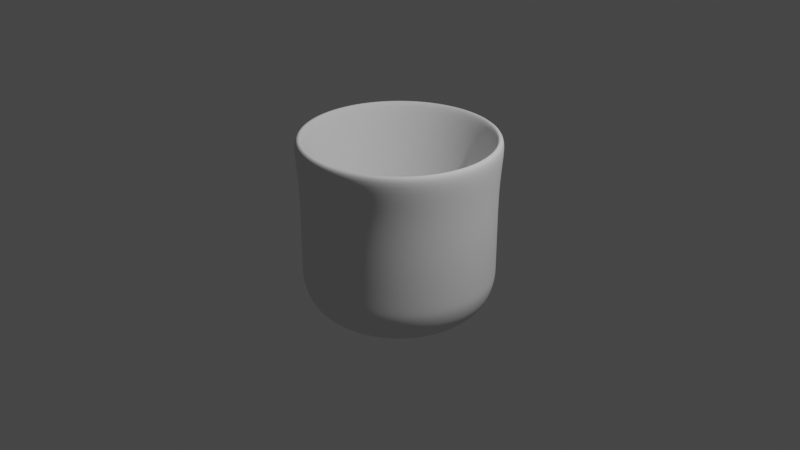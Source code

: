 # Source: Cup.blend  (saved by Blender 3.0.42; exported with 4.5.12 LTS)
import bpy
from mathutils import Matrix  # noqa: F401  (used for matrix-valued properties, if any)

bpy.ops.wm.read_factory_settings(use_empty=True)
scene = bpy.context.scene
scene.name = 'Scene'

# ---- collections
col_collection = bpy.data.collections.new('Collection'); scene.collection.children.link(col_collection)

# ---- world
world_world = bpy.data.worlds.new('World'); scene.world = world_world
world_world.use_nodes = True; world_world.node_tree.nodes.clear()
_N = world_world.node_tree.nodes; _L = world_world.node_tree.links
n0 = _N.new('ShaderNodeOutputWorld'); n0.name = 'World Output'; n0.location = (300, 300)
n1 = _N.new('ShaderNodeBackground'); n1.name = 'Background'; n1.location = (10, 300)
n1.inputs[0].default_value = (0.05088, 0.05088, 0.05088, 1.0)
_L.new(n1.outputs[0], n0.inputs[0])
n0.is_active_output = True
world_world.color = (0.05088, 0.05088, 0.05088)
world_world.use_sun_shadow = False
world_world.sun_shadow_jitter_overblur = 0.0

# ---- cameras
cam_camera = bpy.data.cameras.new('Camera')
cam_camera.clip_end = 100.0
cam_camera.ortho_scale = 7.314

# ---- lights
light_light = bpy.data.lights.new('Light', 'POINT')
light_light.transmission_factor = 0.0
light_light.energy = 1000.0
light_light.shadow_soft_size = 0.1
light_light.shadow_maximum_resolution = 0.006
light_light.use_absolute_resolution = True

# ---- meshes
me_cylinder = bpy.data.meshes.new('Cylinder')
me_cylinder.from_pydata([(-0.744, -0.3082, 0.06009), (-0.8268, -0.3425, 0.5647), (-0.702, -0.1396, -0.4445), (-0.7899, -0.1571, 0.06009), (-0.8777, -0.1746, 0.5647), (-0.7157, 1.259e-08, -0.4445), (-0.8053, 1.278e-08, 0.06009), (-0.8949, 1.297e-08, 0.5647), (-0.702, 0.1396, -0.4445), (-0.7899, 0.1571, 0.06009), (-0.8777, 0.1746, 0.5647), (-0.6612, 0.2739, -0.4445), (-0.744, 0.3082, 0.06009), (-0.8268, 0.3425, 0.5647), (-0.5951, 0.3976, -0.4445), (-0.6696, 0.4474, 0.06009), (-0.7441, 0.4972, 0.5647), (-0.5061, 0.5061, -0.4445), (-0.5695, 0.5695, 0.06009), (-0.6328, 0.6328, 0.5647), (-0.3976, 0.5951, -0.4445), (-0.4474, 0.6696, 0.06009), (-0.4972, 0.7441, 0.5647), (-0.2739, 0.6612, -0.4445), (-0.3082, 0.744, 0.06009), (-0.3425, 0.8268, 0.5647), (-1.055e-08, 0.8949, 0.5647), (-1.02e-08, 0.8053, 0.06009), (-9.854e-09, 0.7157, -0.4445), (-0.1396, 0.702, -0.4445), (-0.1571, 0.7899, 0.06009), (-0.1746, 0.8777, 0.5647), (-1.31e-08, 1.002, 0.9061), (-1.39e-09, 1.048, 0.8606), (0.1955, 0.9828, 0.9061), (0.2044, 1.028, 0.8606), (0.3835, 0.9257, 0.9061), (0.401, 0.9681, 0.8606), (0.5567, 0.8332, 0.9061), (0.5821, 0.8712, 0.8606), (0.7085, 0.7085, 0.9061), (0.7409, 0.7409, 0.8606), (0.8332, 0.5567, 0.9061), (0.8712, 0.5821, 0.8606), (0.9257, 0.3835, 0.9061), (0.9681, 0.401, 0.8606), (0.9828, 0.1955, 0.9061), (1.028, 0.2044, 0.8606), (1.002, -4.453e-08, 0.9061), (1.048, -4.691e-08, 0.8606), (0.9828, -0.1955, 0.9061), (1.028, -0.2044, 0.8606), (0.9257, -0.3835, 0.9061), (0.9681, -0.401, 0.8606), (0.8332, -0.5567, 0.9061), (0.8712, -0.5821, 0.8606), (0.7085, -0.7085, 0.9061), (0.7409, -0.7409, 0.8606), (0.5567, -0.8332, 0.9061), (0.5821, -0.8712, 0.8606), (0.3835, -0.9257, 0.9061), (0.401, -0.9681, 0.8606), (0.1955, -0.9828, 0.9061), (0.2044, -1.028, 0.8606), (-8.824e-08, -1.002, 0.9061), (-9.299e-08, -1.048, 0.8606), (-0.1955, -0.9828, 0.9061), (-0.2044, -1.028, 0.8606), (-0.3835, -0.9257, 0.9061), (-0.401, -0.9681, 0.8606), (-0.5567, -0.8332, 0.9061), (-0.5821, -0.8712, 0.8606), (-0.7085, -0.7085, 0.9061), (-0.7409, -0.7409, 0.8606), (-0.8332, -0.5567, 0.9061), (-0.8712, -0.5821, 0.8606), (-0.9257, -0.3835, 0.9061), (-0.9681, -0.401, 0.8606), (-0.9828, -0.1955, 0.9061), (-1.028, -0.2044, 0.8606), (-1.002, 1.158e-08, 0.9061), (-1.048, 1.139e-08, 0.8606), (-0.9828, 0.1955, 0.9061), (-1.028, 0.2044, 0.8606), (-0.9257, 0.3835, 0.9061), (-0.9681, 0.401, 0.8606), (-0.8332, 0.5567, 0.9061), (-0.8712, 0.5821, 0.8606), (-0.7085, 0.7085, 0.9061), (-0.7409, 0.7409, 0.8606), (-0.5567, 0.8332, 0.9061), (-0.5821, 0.8712, 0.8606), (-0.3835, 0.9257, 0.9061), (-0.401, 0.9681, 0.8606), (-0.1955, 0.9828, 0.9061), (-0.2044, 1.028, 0.8606), (-0.1033, 0.5194, -0.692), (-0.1875, 0.9424, 0.9061), (-0.2027, 0.4893, -0.692), (-0.3677, 0.8877, 0.9061), (-0.2942, 0.4404, -0.692), (-0.5338, 0.7989, 0.9061), (-0.3745, 0.3745, -0.692), (-0.6794, 0.6794, 0.9061), (-0.4404, 0.2942, -0.692), (-0.7989, 0.5338, 0.9061), (-0.4893, 0.2027, -0.692), (-0.8877, 0.3677, 0.9061), (-0.5194, 0.1033, -0.692), (-0.9424, 0.1875, 0.9061), (-0.5296, 1.004e-08, -0.692), (-0.9609, 1.058e-08, 0.9061), (-0.5194, -0.1033, -0.692), (-0.9424, -0.1875, 0.9061), (-0.4893, -0.2027, -0.692), (-0.8877, -0.3677, 0.9061), (-0.4404, -0.2942, -0.692), (-0.7989, -0.5338, 0.9061), (-0.3745, -0.3745, -0.692), (-0.6794, -0.6794, 0.9061), (-0.2942, -0.4404, -0.692), (-0.5338, -0.7989, 0.9061), (-0.2027, -0.4893, -0.692), (-0.3677, -0.8877, 0.9061), (-0.1033, -0.5194, -0.692), (-0.1875, -0.9424, 0.9061), (-4.519e-08, -0.5296, -0.692), (-8.387e-08, -0.9609, 0.9061), (0.1033, -0.5194, -0.692), (0.1875, -0.9424, 0.9061), (0.2027, -0.4893, -0.692), (0.3677, -0.8877, 0.9061), (0.2942, -0.4404, -0.692), (0.5338, -0.7989, 0.9061), (0.3745, -0.3745, -0.692), (0.6794, -0.6794, 0.9061), (0.7989, -0.5338, 0.9061), (0.4404, -0.2942, -0.692), (0.4893, -0.2027, -0.692), (0.8877, -0.3677, 0.9061), (0.5194, -0.1033, -0.692), (0.9424, -0.1875, 0.9061), (0.5296, -2.018e-08, -0.692), (0.9609, -4.323e-08, 0.9061), (0.5194, 0.1033, -0.692), (0.9424, 0.1875, 0.9061), (0.4893, 0.2027, -0.692), (0.8877, 0.3677, 0.9061), (0.4404, 0.2942, -0.692), (0.7989, 0.5338, 0.9061), (0.3745, 0.3745, -0.692), (0.6794, 0.6794, 0.9061), (0.2942, 0.4404, -0.692), (0.5338, 0.7989, 0.9061), (0.2027, 0.4893, -0.692), (0.3677, 0.8877, 0.9061), (0.1033, 0.5194, -0.692), (0.1875, 0.9424, 0.9061), (-1.126e-08, 0.5296, -0.692), (-1.181e-08, 0.9609, 0.9061), (-0.6612, -0.2739, -0.4445), (-0.7441, -0.4972, 0.5647), (-0.6696, -0.4474, 0.06009), (-0.5951, -0.3976, -0.4445), (-0.6328, -0.6328, 0.5647), (-0.5695, -0.5695, 0.06009), (-0.5061, -0.5061, -0.4445), (-0.4972, -0.7441, 0.5647), (-0.4474, -0.6696, 0.06009), (-0.3976, -0.5951, -0.4445), (-0.3425, -0.8268, 0.5647), (-0.3082, -0.744, 0.06009), (-0.2739, -0.6612, -0.4445), (-0.1746, -0.8777, 0.5647), (-0.1571, -0.7899, 0.06009), (-0.1396, -0.702, -0.4445), (-7.664e-08, -0.8949, 0.5647), (-6.856e-08, -0.8053, 0.06009), (-6.048e-08, -0.7157, -0.4445), (0.1746, -0.8777, 0.5647), (0.1571, -0.7899, 0.06009), (0.1396, -0.702, -0.4445), (0.3425, -0.8268, 0.5647), (0.3082, -0.744, 0.06009), (0.2739, -0.6612, -0.4445), (0.4972, -0.7441, 0.5647), (0.4474, -0.6696, 0.06009), (0.3976, -0.5951, -0.4445), (0.6328, -0.6328, 0.5647), (0.5695, -0.5695, 0.06009), (0.5061, -0.5061, -0.4445), (0.7441, -0.4972, 0.5647), (0.6696, -0.4474, 0.06009), (0.5951, -0.3976, -0.4445), (0.8268, -0.3425, 0.5647), (0.744, -0.3082, 0.06009), (0.6612, -0.2739, -0.4445), (0.8777, -0.1746, 0.5647), (0.7899, -0.1571, 0.06009), (0.702, -0.1396, -0.4445), (0.8949, -3.692e-08, 0.5647), (0.8053, -3.187e-08, 0.06009), (0.7157, -2.682e-08, -0.4445), (0.8777, 0.1746, 0.5647), (0.7899, 0.1571, 0.06009), (0.702, 0.1396, -0.4445), (0.8268, 0.3425, 0.5647), (0.744, 0.3082, 0.06009), (0.6612, 0.2739, -0.4445), (0.7441, 0.4972, 0.5647), (0.6696, 0.4474, 0.06009), (0.5951, 0.3976, -0.4445), (0.6328, 0.6328, 0.5647), (0.5695, 0.5695, 0.06009), (0.5061, 0.5061, -0.4445), (0.4972, 0.7441, 0.5647), (0.4474, 0.6696, 0.06009), (0.3976, 0.5951, -0.4445), (0.3425, 0.8268, 0.5647), (0.3082, 0.744, 0.06009), (0.2739, 0.6612, -0.4445), (0.1746, 0.8777, 0.5647), (0.1571, 0.7899, 0.06009), (0.1396, 0.702, -0.4445), (0.0, 1.0, -0.5109), (0.0, 1.0, -0.02175), (0.0, 1.0, 0.4674), (0.1951, 0.9808, 0.4674), (0.1951, 0.9808, -0.02175), (0.1951, 0.9808, -0.5109), (-0.1951, 0.9808, -0.5109), (-0.1951, 0.9808, -0.02175), (-0.1951, 0.9808, 0.4674), (0.3827, 0.9239, 0.4674), (0.3827, 0.9239, -0.02175), (0.3827, 0.9239, -0.5109), (0.5556, 0.8315, 0.4674), (0.5556, 0.8315, -0.02175), (0.5556, 0.8315, -0.5109), (0.7071, 0.7071, 0.4674), (0.7071, 0.7071, -0.02175), (0.7071, 0.7071, -0.5109), (0.8315, 0.5556, 0.4674), (0.8315, 0.5556, -0.02175), (0.8315, 0.5556, -0.5109), (0.9239, 0.3827, 0.4674), (0.9239, 0.3827, -0.02175), (0.9239, 0.3827, -0.5109), (0.9808, 0.1951, 0.4674), (0.9808, 0.1951, -0.02175), (0.9808, 0.1951, -0.5109), (1.0, -4.371e-08, 0.4674), (1.0, -4.371e-08, -0.02175), (1.0, -4.371e-08, -0.5109), (0.9808, -0.1951, 0.4674), (0.9808, -0.1951, -0.02175), (0.9808, -0.1951, -0.5109), (0.9239, -0.3827, 0.4674), (0.9239, -0.3827, -0.02175), (0.9239, -0.3827, -0.5109), (0.8315, -0.5556, 0.4674), (0.8315, -0.5556, -0.02175), (0.8315, -0.5556, -0.5109), (0.7071, -0.7071, 0.4674), (0.7071, -0.7071, -0.02175), (0.7071, -0.7071, -0.5109), (0.5556, -0.8315, 0.4674), (0.5556, -0.8315, -0.02175), (0.5556, -0.8315, -0.5109), (0.3827, -0.9239, 0.4674), (0.3827, -0.9239, -0.02175), (0.3827, -0.9239, -0.5109), (0.1951, -0.9808, 0.4674), (0.1951, -0.9808, -0.02175), (0.1951, -0.9808, -0.5109), (-8.742e-08, -1.0, 0.4674), (-8.742e-08, -1.0, -0.02175), (-8.742e-08, -1.0, -0.5109), (-0.1951, -0.9808, 0.4674), (-0.1951, -0.9808, -0.02175), (-0.1951, -0.9808, -0.5109), (-0.3827, -0.9239, 0.4674), (-0.3827, -0.9239, -0.02175), (-0.3827, -0.9239, -0.5109), (-0.5556, -0.8315, 0.4674), (-0.5556, -0.8315, -0.02175), (-0.5556, -0.8315, -0.5109), (-0.7071, -0.7071, 0.4674), (-0.7071, -0.7071, -0.02175), (-0.7071, -0.7071, -0.5109), (-0.8315, -0.5556, 0.4674), (-0.8315, -0.5556, -0.02175), (-0.8315, -0.5556, -0.5109), (-0.9239, -0.3827, 0.4674), (-0.9239, -0.3827, -0.02175), (-0.9239, -0.3827, -0.5109), (-0.9808, -0.1951, 0.4674), (-0.9808, -0.1951, -0.02175), (-0.9808, -0.1951, -0.5109), (-1.0, 1.192e-08, 0.4674), (-1.0, 1.192e-08, -0.02175), (-1.0, 1.192e-08, -0.5109), (-0.9808, 0.1951, 0.4674), (-0.9808, 0.1951, -0.02175), (-0.9808, 0.1951, -0.5109), (-0.9239, 0.3827, 0.4674), (-0.9239, 0.3827, -0.02175), (-0.9239, 0.3827, -0.5109), (-0.8315, 0.5556, 0.4674), (-0.8315, 0.5556, -0.02175), (-0.8315, 0.5556, -0.5109), (-0.7071, 0.7071, 0.4674), (-0.7071, 0.7071, -0.02175), (-0.7071, 0.7071, -0.5109), (-0.5556, 0.8315, 0.4674), (-0.5556, 0.8315, -0.02175), (-0.5556, 0.8315, -0.5109), (-0.3827, 0.9239, 0.4674), (-0.3827, 0.9239, -0.02175), (-0.3827, 0.9239, -0.5109), (0.0, 1.0, -0.6069), (-5.029e-08, 0.8025, -0.9473), (-1.35e-08, 0.9471, -0.8035), (0.1951, 0.9808, -0.6069), (0.1848, 0.9289, -0.8035), (0.1566, 0.7871, -0.9473), (0.3827, 0.9239, -0.6069), (0.3624, 0.875, -0.8035), (0.3071, 0.7414, -0.9473), (0.5556, 0.8315, -0.6069), (0.5262, 0.7875, -0.8035), (0.4459, 0.6673, -0.9473), (0.7071, 0.7071, -0.6069), (0.6697, 0.6697, -0.8035), (0.5675, 0.5675, -0.9473), (0.8315, 0.5556, -0.6069), (0.7875, 0.5262, -0.8035), (0.6673, 0.4459, -0.9473), (0.9239, 0.3827, -0.6069), (0.875, 0.3624, -0.8035), (0.7414, 0.3071, -0.9473), (0.9808, 0.1951, -0.6069), (0.9289, 0.1848, -0.8035), (0.7871, 0.1566, -0.9473), (1.0, -4.371e-08, -0.6069), (0.9471, -3.935e-08, -0.8035), (0.8025, -2.747e-08, -0.9473), (0.9808, -0.1951, -0.6069), (0.9289, -0.1848, -0.8035), (0.7871, -0.1566, -0.9473), (0.9239, -0.3827, -0.6069), (0.875, -0.3624, -0.8035), (0.7414, -0.3071, -0.9473), (0.8315, -0.5556, -0.6069), (0.7875, -0.5262, -0.8035), (0.6673, -0.4459, -0.9473), (0.7071, -0.7071, -0.6069), (0.6697, -0.6697, -0.8035), (0.5675, -0.5675, -0.9473), (0.5556, -0.8315, -0.6069), (0.5262, -0.7875, -0.8035), (0.4459, -0.6673, -0.9473), (0.3827, -0.9239, -0.6069), (0.3624, -0.875, -0.8035), (0.3071, -0.7414, -0.9473), (0.1951, -0.9808, -0.6069), (0.1848, -0.9289, -0.8035), (0.1566, -0.7871, -0.9473), (-8.742e-08, -1.0, -0.6069), (-8.172e-08, -0.9471, -0.8035), (-6.612e-08, -0.8025, -0.9473), (-0.1951, -0.9808, -0.6069), (-0.1848, -0.9289, -0.8035), (-0.1566, -0.7871, -0.9473), (-0.3827, -0.9239, -0.6069), (-0.3624, -0.875, -0.8035), (-0.3071, -0.7414, -0.9473), (-0.5556, -0.8315, -0.6069), (-0.5262, -0.7875, -0.8035), (-0.4459, -0.6673, -0.9473), (-0.7071, -0.7071, -0.6069), (-0.6697, -0.6697, -0.8035), (-0.5675, -0.5675, -0.9473), (-0.8315, -0.5556, -0.6069), (-0.7875, -0.5262, -0.8035), (-0.6673, -0.4459, -0.9473), (-0.9239, -0.3827, -0.6069), (-0.875, -0.3624, -0.8035), (-0.7414, -0.3071, -0.9473), (-0.9808, -0.1951, -0.6069), (-0.9289, -0.1848, -0.8035), (-0.7871, -0.1566, -0.9473), (-1.0, 1.192e-08, -0.6069), (-0.9471, 1.141e-08, -0.8035), (-0.8025, 9.779e-09, -0.9473), (-0.9808, 0.1951, -0.6069), (-0.9289, 0.1848, -0.8035), (-0.7871, 0.1566, -0.9473), (-0.9239, 0.3827, -0.6069), (-0.875, 0.3624, -0.8035), (-0.7414, 0.3071, -0.9473), (-0.8315, 0.5556, -0.6069), (-0.7875, 0.5262, -0.8035), (-0.6673, 0.4459, -0.9473), (-0.7071, 0.7071, -0.6069), (-0.6697, 0.6697, -0.8035), (-0.5675, 0.5675, -0.9473), (-0.5556, 0.8315, -0.6069), (-0.5262, 0.7875, -0.8035), (-0.4459, 0.6673, -0.9473), (-0.3827, 0.9239, -0.6069), (-0.3624, 0.875, -0.8035), (-0.3071, 0.7414, -0.9473), (-0.1951, 0.9808, -0.6069), (-0.1848, 0.9289, -0.8035), (-0.1566, 0.7871, -0.9473), (-0.1138, 0.5719, -0.692), (-8.652e-09, 0.5831, -0.692), (-0.2232, 0.5388, -0.692), (-0.324, 0.4849, -0.692), (-0.4123, 0.4123, -0.692), (-0.4849, 0.324, -0.692), (-0.5388, 0.2232, -0.692), (-0.5719, 0.1138, -0.692), (-0.5831, 1.044e-08, -0.692), (-0.5719, -0.1138, -0.692), (-0.5388, -0.2232, -0.692), (-0.4849, -0.324, -0.692), (-0.4123, -0.4123, -0.692), (-0.324, -0.4849, -0.692), (-0.2232, -0.5388, -0.692), (-0.1138, -0.5719, -0.692), (-4.86e-08, -0.5831, -0.692), (0.1138, -0.5719, -0.692), (0.2232, -0.5388, -0.692), (0.324, -0.4849, -0.692), (0.4123, -0.4123, -0.692), (0.4849, -0.324, -0.692), (0.5388, -0.2232, -0.692), (0.5719, -0.1138, -0.692), (0.5831, -2.139e-08, -0.692), (0.5719, 0.1138, -0.692), (0.5388, 0.2232, -0.692), (0.4849, 0.324, -0.692), (0.4123, 0.4123, -0.692), (0.324, 0.4849, -0.692), (0.2232, 0.5388, -0.692), (0.1138, 0.5719, -0.692), (0.118, 0.5934, -1.0), (-1.006e-07, 0.605, -1.0), (0.2315, 0.559, -1.0), (0.3361, 0.5031, -1.0), (0.4278, 0.4278, -1.0), (0.5031, 0.3361, -1.0), (0.559, 0.2315, -1.0), (0.5934, 0.118, -1.0), (0.605, -1.118e-08, -1.0), (0.5934, -0.118, -1.0), (0.559, -0.2315, -1.0), (0.5031, -0.3361, -1.0), (0.4278, -0.4278, -1.0), (0.3361, -0.5031, -1.0), (0.2315, -0.559, -1.0), (0.118, -0.5934, -1.0), (-4.47e-08, -0.605, -1.0), (-0.118, -0.5934, -1.0), (-0.2315, -0.559, -1.0), (-0.3361, -0.5031, -1.0), (-0.4278, -0.4278, -1.0), (-0.5031, -0.3361, -1.0), (-0.559, -0.2315, -1.0), (-0.5934, -0.118, -1.0), (-0.605, 7.451e-09, -1.0), (-0.5934, 0.118, -1.0), (-0.559, 0.2315, -1.0), (-0.5031, 0.3361, -1.0), (-0.4278, 0.4278, -1.0), (-0.3361, 0.5031, -1.0), (-0.2315, 0.559, -1.0), (-0.118, 0.5934, -1.0), (-3.017e-07, 0.1429, -1.0), (-1.398e-07, 0.5081, -1.0), (-2.478e-07, 0.2646, -1.0), (-1.938e-07, 0.3863, -1.0), (0.09912, 0.4983, -1.0), (0.02788, 0.1402, -1.0), (0.07537, 0.3789, -1.0), (0.05163, 0.2595, -1.0), (0.1944, 0.4694, -1.0), (0.05469, 0.132, -1.0), (0.1478, 0.3569, -1.0), (0.1013, 0.2445, -1.0), (0.2823, 0.4224, -1.0), (0.0794, 0.1188, -1.0), (0.2146, 0.3212, -1.0), (0.147, 0.22, -1.0), (0.3592, 0.3592, -1.0), (0.1011, 0.1011, -1.0), (0.2732, 0.2732, -1.0), (0.1871, 0.1871, -1.0), (0.4224, 0.2823, -1.0), (0.1188, 0.0794, -1.0), (0.3212, 0.2146, -1.0), (0.22, 0.147, -1.0), (0.4694, 0.1944, -1.0), (0.132, 0.05469, -1.0), (0.3569, 0.1478, -1.0), (0.2445, 0.1013, -1.0), (0.4983, 0.09912, -1.0), (0.1402, 0.02788, -1.0), (0.3789, 0.07537, -1.0), (0.2595, 0.05163, -1.0), (0.5081, -1.771e-08, -1.0), (0.1429, -3.912e-08, -1.0), (0.3863, -2.484e-08, -1.0), (0.2646, -3.198e-08, -1.0), (0.4983, -0.09912, -1.0), (0.1402, -0.02788, -1.0), (0.3789, -0.07537, -1.0), (0.2595, -0.05163, -1.0), (0.4694, -0.1944, -1.0), (0.132, -0.05469, -1.0), (0.3569, -0.1478, -1.0), (0.2445, -0.1013, -1.0), (0.4224, -0.2823, -1.0), (0.1188, -0.0794, -1.0), (0.3212, -0.2146, -1.0), (0.22, -0.147, -1.0), (0.3592, -0.3592, -1.0), (0.1011, -0.1011, -1.0), (0.2732, -0.2732, -1.0), (0.1871, -0.1871, -1.0), (0.2823, -0.4224, -1.0), (0.0794, -0.1188, -1.0), (0.2146, -0.3212, -1.0), (0.147, -0.22, -1.0), (0.1944, -0.4694, -1.0), (0.05469, -0.132, -1.0), (0.1478, -0.3569, -1.0), (0.1013, -0.2445, -1.0), (0.09912, -0.4983, -1.0), (0.02788, -0.1402, -1.0), (0.07537, -0.3789, -1.0), (0.05163, -0.2595, -1.0), (-3.89e-08, -0.5081, -1.0), (3.725e-09, -0.1429, -1.0), (-2.469e-08, -0.3863, -1.0), (-1.048e-08, -0.2646, -1.0), (-0.09912, -0.4983, -1.0), (-0.02788, -0.1402, -1.0), (-0.07537, -0.3789, -1.0), (-0.05163, -0.2595, -1.0), (-0.1944, -0.4694, -1.0), (-0.05469, -0.132, -1.0), (-0.1478, -0.3569, -1.0), (-0.1013, -0.2445, -1.0), (-0.2823, -0.4224, -1.0), (-0.0794, -0.1188, -1.0), (-0.2146, -0.3212, -1.0), (-0.147, -0.22, -1.0), (-0.3592, -0.3592, -1.0), (-0.1011, -0.1011, -1.0), (-0.2732, -0.2732, -1.0), (-0.1871, -0.1871, -1.0), (-0.4224, -0.2823, -1.0), (-0.1188, -0.0794, -1.0), (-0.3212, -0.2146, -1.0), (-0.22, -0.147, -1.0), (-0.4694, -0.1944, -1.0), (-0.132, -0.05469, -1.0), (-0.3569, -0.1478, -1.0), (-0.2445, -0.1013, -1.0), (-0.4983, -0.09912, -1.0), (-0.1402, -0.02788, -1.0), (-0.3789, -0.07537, -1.0), (-0.2595, -0.05163, -1.0), (-0.5081, -1.718e-10, -1.0), (-0.1429, -5.402e-08, -1.0), (-0.3863, -1.812e-08, -1.0), (-0.2646, -3.607e-08, -1.0), (-0.4983, 0.09912, -1.0), (-0.1402, 0.02788, -1.0), (-0.3789, 0.07537, -1.0), (-0.2595, 0.05163, -1.0), (-0.4694, 0.1944, -1.0), (-0.132, 0.05469, -1.0), (-0.3569, 0.1478, -1.0), (-0.2445, 0.1013, -1.0), (-0.4224, 0.2823, -1.0), (-0.1188, 0.0794, -1.0), (-0.3212, 0.2146, -1.0), (-0.22, 0.147, -1.0), (-0.3592, 0.3592, -1.0), (-0.1011, 0.1011, -1.0), (-0.2732, 0.2732, -1.0), (-0.1871, 0.1871, -1.0), (-0.2823, 0.4224, -1.0), (-0.0794, 0.1188, -1.0), (-0.2146, 0.3212, -1.0), (-0.147, 0.22, -1.0), (-0.1944, 0.4694, -1.0), (-0.05469, 0.132, -1.0), (-0.1478, 0.3569, -1.0), (-0.1013, 0.2445, -1.0), (-0.09912, 0.4983, -1.0), (-0.02788, 0.1402, -1.0), (-0.07537, 0.3789, -1.0), (-0.05163, 0.2595, -1.0)], [], [(232, 95, 33, 226), (233, 37, 39, 236), (236, 39, 41, 239), (239, 41, 43, 242), (242, 43, 45, 245), (245, 45, 47, 248), (248, 47, 49, 251), (251, 49, 51, 254), (254, 51, 53, 257), (257, 53, 55, 260), (260, 55, 57, 263), (263, 57, 59, 266), (266, 59, 61, 269), (269, 61, 63, 272), (272, 63, 65, 275), (275, 65, 67, 278), (278, 67, 69, 281), (281, 69, 71, 284), (284, 71, 73, 287), (287, 73, 75, 290), (290, 75, 77, 293), (293, 77, 79, 296), (296, 79, 81, 299), (299, 81, 83, 302), (302, 83, 85, 305), (305, 85, 87, 308), (308, 87, 89, 311), (311, 89, 91, 314), (314, 91, 93, 317), (317, 93, 95, 232), (226, 33, 35, 227), (94, 92, 99, 97), (227, 35, 37, 233), (413, 230, 224, 320), (35, 33, 32, 34), (37, 35, 34, 36), (39, 37, 36, 38), (41, 39, 38, 40), (43, 41, 40, 42), (45, 43, 42, 44), (47, 45, 44, 46), (49, 47, 46, 48), (51, 49, 48, 50), (53, 51, 50, 52), (55, 53, 52, 54), (57, 55, 54, 56), (59, 57, 56, 58), (61, 59, 58, 60), (63, 61, 60, 62), (65, 63, 62, 64), (67, 65, 64, 66), (69, 67, 66, 68), (71, 69, 68, 70), (73, 71, 70, 72), (75, 73, 72, 74), (77, 75, 74, 76), (79, 77, 76, 78), (81, 79, 78, 80), (83, 81, 80, 82), (85, 83, 82, 84), (87, 85, 84, 86), (89, 87, 86, 88), (91, 89, 88, 90), (93, 91, 90, 92), (95, 93, 92, 94), (33, 95, 94, 32), (46, 44, 147, 145), (64, 62, 129, 127), (82, 80, 111, 109), (38, 36, 155, 153), (56, 54, 136, 135), (74, 72, 119, 117), (92, 90, 101, 99), (48, 46, 145, 143), (66, 64, 127, 125), (84, 82, 109, 107), (156, 158, 96, 98, 100, 102, 104, 106, 108, 110, 112, 114, 116, 118, 120, 122, 124, 126, 128, 130, 132, 134, 137, 138, 140, 142, 144, 146, 148, 150, 152, 154), (40, 38, 153, 151), (58, 56, 135, 133), (76, 74, 117, 115), (417, 447, 223, 28), (50, 48, 143, 141), (68, 66, 125, 123), (86, 84, 107, 105), (42, 40, 151, 149), (60, 58, 133, 131), (78, 76, 115, 113), (34, 32, 159, 157), (52, 50, 141, 139), (70, 68, 123, 121), (88, 86, 105, 103), (44, 42, 149, 147), (62, 60, 131, 129), (80, 78, 113, 111), (36, 34, 157, 155), (54, 52, 139, 136), (72, 70, 121, 119), (90, 88, 103, 101), (31, 26, 159, 97), (25, 31, 97, 99), (22, 25, 99, 101), (19, 22, 101, 103), (16, 19, 103, 105), (13, 16, 105, 107), (10, 13, 107, 109), (7, 10, 109, 111), (4, 7, 111, 113), (1, 4, 113, 115), (161, 1, 115, 117), (164, 161, 117, 119), (167, 164, 119, 121), (170, 167, 121, 123), (173, 170, 123, 125), (176, 173, 125, 127), (179, 176, 127, 129), (182, 179, 129, 131), (185, 182, 131, 133), (188, 185, 133, 135), (191, 188, 135, 136), (194, 191, 136, 139), (197, 194, 139, 141), (200, 197, 141, 143), (203, 200, 143, 145), (206, 203, 145, 147), (209, 206, 147, 149), (212, 209, 149, 151), (215, 212, 151, 153), (218, 215, 153, 155), (221, 218, 155, 157), (26, 221, 157, 159), (32, 94, 97, 159), (28, 223, 222, 27), (27, 222, 221, 26), (447, 446, 220, 223), (223, 220, 219, 222), (222, 219, 218, 221), (446, 445, 217, 220), (220, 217, 216, 219), (219, 216, 215, 218), (445, 444, 214, 217), (217, 214, 213, 216), (216, 213, 212, 215), (444, 443, 211, 214), (214, 211, 210, 213), (213, 210, 209, 212), (443, 442, 208, 211), (211, 208, 207, 210), (210, 207, 206, 209), (442, 441, 205, 208), (208, 205, 204, 207), (207, 204, 203, 206), (441, 440, 202, 205), (205, 202, 201, 204), (204, 201, 200, 203), (440, 439, 199, 202), (202, 199, 198, 201), (201, 198, 197, 200), (439, 438, 196, 199), (199, 196, 195, 198), (198, 195, 194, 197), (438, 437, 193, 196), (196, 193, 192, 195), (195, 192, 191, 194), (437, 436, 190, 193), (193, 190, 189, 192), (192, 189, 188, 191), (436, 435, 187, 190), (190, 187, 186, 189), (189, 186, 185, 188), (435, 434, 184, 187), (187, 184, 183, 186), (186, 183, 182, 185), (434, 433, 181, 184), (184, 181, 180, 183), (183, 180, 179, 182), (433, 432, 178, 181), (181, 178, 177, 180), (180, 177, 176, 179), (432, 431, 175, 178), (178, 175, 174, 177), (177, 174, 173, 176), (431, 430, 172, 175), (175, 172, 171, 174), (174, 171, 170, 173), (430, 429, 169, 172), (172, 169, 168, 171), (171, 168, 167, 170), (429, 428, 166, 169), (169, 166, 165, 168), (168, 165, 164, 167), (428, 427, 163, 166), (166, 163, 162, 165), (165, 162, 161, 164), (427, 426, 160, 163), (163, 160, 0, 162), (162, 0, 1, 161), (426, 425, 2, 160), (160, 2, 3, 0), (0, 3, 4, 1), (425, 424, 5, 2), (2, 5, 6, 3), (3, 6, 7, 4), (424, 423, 8, 5), (5, 8, 9, 6), (6, 9, 10, 7), (423, 422, 11, 8), (8, 11, 12, 9), (9, 12, 13, 10), (422, 421, 14, 11), (11, 14, 15, 12), (12, 15, 16, 13), (421, 420, 17, 14), (14, 17, 18, 15), (15, 18, 19, 16), (420, 419, 20, 17), (17, 20, 21, 18), (18, 21, 22, 19), (419, 418, 23, 20), (20, 23, 24, 21), (21, 24, 25, 22), (418, 416, 29, 23), (23, 29, 30, 24), (24, 30, 31, 25), (416, 417, 28, 29), (29, 28, 27, 30), (30, 27, 26, 31), (326, 235, 238, 329), (229, 228, 234, 235), (228, 227, 233, 234), (481, 604, 479, 449), (224, 225, 228, 229), (225, 226, 227, 228), (319, 318, 231, 230), (318, 317, 232, 231), (410, 319, 230, 413), (316, 315, 318, 319), (315, 314, 317, 318), (407, 316, 319, 410), (313, 312, 315, 316), (312, 311, 314, 315), (404, 313, 316, 407), (310, 309, 312, 313), (309, 308, 311, 312), (401, 310, 313, 404), (307, 306, 309, 310), (306, 305, 308, 309), (398, 307, 310, 401), (304, 303, 306, 307), (303, 302, 305, 306), (395, 304, 307, 398), (301, 300, 303, 304), (300, 299, 302, 303), (392, 301, 304, 395), (298, 297, 300, 301), (297, 296, 299, 300), (389, 298, 301, 392), (295, 294, 297, 298), (294, 293, 296, 297), (386, 295, 298, 389), (292, 291, 294, 295), (291, 290, 293, 294), (383, 292, 295, 386), (289, 288, 291, 292), (288, 287, 290, 291), (380, 289, 292, 383), (286, 285, 288, 289), (285, 284, 287, 288), (377, 286, 289, 380), (283, 282, 285, 286), (282, 281, 284, 285), (374, 283, 286, 377), (280, 279, 282, 283), (279, 278, 281, 282), (371, 280, 283, 374), (277, 276, 279, 280), (276, 275, 278, 279), (368, 277, 280, 371), (274, 273, 276, 277), (273, 272, 275, 276), (365, 274, 277, 368), (271, 270, 273, 274), (270, 269, 272, 273), (362, 271, 274, 365), (268, 267, 270, 271), (267, 266, 269, 270), (359, 268, 271, 362), (265, 264, 267, 268), (264, 263, 266, 267), (356, 265, 268, 359), (262, 261, 264, 265), (261, 260, 263, 264), (353, 262, 265, 356), (259, 258, 261, 262), (258, 257, 260, 261), (350, 259, 262, 353), (256, 255, 258, 259), (255, 254, 257, 258), (347, 256, 259, 350), (253, 252, 255, 256), (252, 251, 254, 255), (344, 253, 256, 347), (250, 249, 252, 253), (249, 248, 251, 252), (341, 250, 253, 344), (247, 246, 249, 250), (246, 245, 248, 249), (338, 247, 250, 341), (244, 243, 246, 247), (243, 242, 245, 246), (335, 244, 247, 338), (241, 240, 243, 244), (240, 239, 242, 243), (332, 241, 244, 335), (238, 237, 240, 241), (237, 236, 239, 240), (329, 238, 241, 332), (235, 234, 237, 238), (234, 233, 236, 237), (323, 229, 235, 326), (230, 231, 225, 224), (231, 232, 226, 225), (320, 323, 324, 322), (322, 324, 325, 321), (321, 325, 448, 449), (323, 326, 327, 324), (324, 327, 328, 325), (325, 328, 450, 448), (326, 329, 330, 327), (327, 330, 331, 328), (328, 331, 451, 450), (329, 332, 333, 330), (330, 333, 334, 331), (331, 334, 452, 451), (332, 335, 336, 333), (333, 336, 337, 334), (334, 337, 453, 452), (335, 338, 339, 336), (336, 339, 340, 337), (337, 340, 454, 453), (338, 341, 342, 339), (339, 342, 343, 340), (340, 343, 455, 454), (341, 344, 345, 342), (342, 345, 346, 343), (343, 346, 456, 455), (344, 347, 348, 345), (345, 348, 349, 346), (346, 349, 457, 456), (347, 350, 351, 348), (348, 351, 352, 349), (349, 352, 458, 457), (350, 353, 354, 351), (351, 354, 355, 352), (352, 355, 459, 458), (353, 356, 357, 354), (354, 357, 358, 355), (355, 358, 460, 459), (356, 359, 360, 357), (357, 360, 361, 358), (358, 361, 461, 460), (359, 362, 363, 360), (360, 363, 364, 361), (361, 364, 462, 461), (362, 365, 366, 363), (363, 366, 367, 364), (364, 367, 463, 462), (365, 368, 369, 366), (366, 369, 370, 367), (367, 370, 464, 463), (368, 371, 372, 369), (369, 372, 373, 370), (370, 373, 465, 464), (371, 374, 375, 372), (372, 375, 376, 373), (373, 376, 466, 465), (374, 377, 378, 375), (375, 378, 379, 376), (376, 379, 467, 466), (377, 380, 381, 378), (378, 381, 382, 379), (379, 382, 468, 467), (380, 383, 384, 381), (381, 384, 385, 382), (382, 385, 469, 468), (383, 386, 387, 384), (384, 387, 388, 385), (385, 388, 470, 469), (386, 389, 390, 387), (387, 390, 391, 388), (388, 391, 471, 470), (389, 392, 393, 390), (390, 393, 394, 391), (391, 394, 472, 471), (392, 395, 396, 393), (393, 396, 397, 394), (394, 397, 473, 472), (395, 398, 399, 396), (396, 399, 400, 397), (397, 400, 474, 473), (398, 401, 402, 399), (399, 402, 403, 400), (400, 403, 475, 474), (401, 404, 405, 402), (402, 405, 406, 403), (403, 406, 476, 475), (404, 407, 408, 405), (405, 408, 409, 406), (406, 409, 477, 476), (407, 410, 411, 408), (408, 411, 412, 409), (409, 412, 478, 477), (410, 413, 414, 411), (411, 414, 415, 412), (412, 415, 479, 478), (413, 320, 322, 414), (414, 322, 321, 415), (415, 321, 449, 479), (320, 224, 229, 323), (96, 158, 417, 416), (98, 96, 416, 418), (100, 98, 418, 419), (102, 100, 419, 420), (104, 102, 420, 421), (106, 104, 421, 422), (108, 106, 422, 423), (110, 108, 423, 424), (112, 110, 424, 425), (114, 112, 425, 426), (116, 114, 426, 427), (118, 116, 427, 428), (120, 118, 428, 429), (122, 120, 429, 430), (124, 122, 430, 431), (126, 124, 431, 432), (128, 126, 432, 433), (130, 128, 433, 434), (132, 130, 434, 435), (134, 132, 435, 436), (137, 134, 436, 437), (138, 137, 437, 438), (140, 138, 438, 439), (142, 140, 439, 440), (144, 142, 440, 441), (146, 144, 441, 442), (148, 146, 442, 443), (150, 148, 443, 444), (152, 150, 444, 445), (154, 152, 445, 446), (156, 154, 446, 447), (158, 156, 447, 417), (480, 485, 489, 493, 497, 501, 505, 509, 513, 517, 521, 525, 529, 533, 537, 541, 545, 549, 553, 557, 561, 565, 569, 573, 577, 581, 585, 589, 593, 597, 601, 605), (492, 488, 450, 451), (496, 492, 451, 452), (500, 496, 452, 453), (504, 500, 453, 454), (508, 504, 454, 455), (512, 508, 455, 456), (516, 512, 456, 457), (520, 516, 457, 458), (524, 520, 458, 459), (528, 524, 459, 460), (532, 528, 460, 461), (536, 532, 461, 462), (540, 536, 462, 463), (544, 540, 463, 464), (548, 544, 464, 465), (552, 548, 465, 466), (556, 552, 466, 467), (560, 556, 467, 468), (564, 560, 468, 469), (568, 564, 469, 470), (572, 568, 470, 471), (576, 572, 471, 472), (580, 576, 472, 473), (584, 580, 473, 474), (588, 584, 474, 475), (592, 588, 475, 476), (596, 592, 476, 477), (600, 596, 477, 478), (604, 600, 478, 479), (488, 484, 448, 450), (485, 480, 482, 487), (487, 482, 483, 486), (486, 483, 481, 484), (489, 485, 487, 491), (491, 487, 486, 490), (490, 486, 484, 488), (493, 489, 491, 495), (495, 491, 490, 494), (494, 490, 488, 492), (497, 493, 495, 499), (499, 495, 494, 498), (498, 494, 492, 496), (501, 497, 499, 503), (503, 499, 498, 502), (502, 498, 496, 500), (505, 501, 503, 507), (507, 503, 502, 506), (506, 502, 500, 504), (509, 505, 507, 511), (511, 507, 506, 510), (510, 506, 504, 508), (513, 509, 511, 515), (515, 511, 510, 514), (514, 510, 508, 512), (517, 513, 515, 519), (519, 515, 514, 518), (518, 514, 512, 516), (521, 517, 519, 523), (523, 519, 518, 522), (522, 518, 516, 520), (525, 521, 523, 527), (527, 523, 522, 526), (526, 522, 520, 524), (529, 525, 527, 531), (531, 527, 526, 530), (530, 526, 524, 528), (533, 529, 531, 535), (535, 531, 530, 534), (534, 530, 528, 532), (537, 533, 535, 539), (539, 535, 534, 538), (538, 534, 532, 536), (541, 537, 539, 543), (543, 539, 538, 542), (542, 538, 536, 540), (545, 541, 543, 547), (547, 543, 542, 546), (546, 542, 540, 544), (549, 545, 547, 551), (551, 547, 546, 550), (550, 546, 544, 548), (553, 549, 551, 555), (555, 551, 550, 554), (554, 550, 548, 552), (557, 553, 555, 559), (559, 555, 554, 558), (558, 554, 552, 556), (561, 557, 559, 563), (563, 559, 558, 562), (562, 558, 556, 560), (565, 561, 563, 567), (567, 563, 562, 566), (566, 562, 560, 564), (569, 565, 567, 571), (571, 567, 566, 570), (570, 566, 564, 568), (573, 569, 571, 575), (575, 571, 570, 574), (574, 570, 568, 572), (577, 573, 575, 579), (579, 575, 574, 578), (578, 574, 572, 576), (581, 577, 579, 583), (583, 579, 578, 582), (582, 578, 576, 580), (585, 581, 583, 587), (587, 583, 582, 586), (586, 582, 580, 584), (589, 585, 587, 591), (591, 587, 586, 590), (590, 586, 584, 588), (593, 589, 591, 595), (595, 591, 590, 594), (594, 590, 588, 592), (597, 593, 595, 599), (599, 595, 594, 598), (598, 594, 592, 596), (601, 597, 599, 603), (603, 599, 598, 602), (602, 598, 596, 600), (605, 601, 603, 607), (607, 603, 602, 606), (606, 602, 600, 604), (480, 605, 607, 482), (482, 607, 606, 483), (483, 606, 604, 481), (484, 481, 449, 448)])
me_cylinder.polygons.foreach_set('use_smooth', [True] * 578)
_uv = me_cylinder.uv_layers.new(name='UVMap')
_uv.uv.foreach_set('vector', [0.03125, 0.8668, 0.03125, 0.9891, 0.0, 0.9891, 0.0, 0.8668, 0.9375, 0.8668, 0.9375, 0.9891, 0.9062, 0.9891, 0.9062, 0.8668, 0.9062, 0.8668, 0.9062, 0.9891, 0.875, 0.9891, 0.875, 0.8668, 0.875, 0.8668, 0.875, 0.9891, 0.8438, 0.9891, 0.8438, 0.8668, 0.8438, 0.8668, 0.8438, 0.9891, 0.8125, 0.9891, 0.8125, 0.8668, 0.8125, 0.8668, 0.8125, 0.9891, 0.7812, 0.9891, 0.7812, 0.8668, 0.7812, 0.8668, 0.7812, 0.9891, 0.75, 0.9891, 0.75, 0.8668, 0.75, 0.8668, 0.75, 0.9891, 0.7188, 0.9891, 0.7188, 0.8668, 0.7188, 0.8668, 0.7188, 0.9891, 0.6875, 0.9891, 0.6875, 0.8668, 0.6875, 0.8668, 0.6875, 0.9891, 0.6562, 0.9891, 0.6562, 0.8668, 0.6562, 0.8668, 0.6562, 0.9891, 0.625, 0.9891, 0.625, 0.8668, 0.625, 0.8668, 0.625, 0.9891, 0.5938, 0.9891, 0.5938, 0.8668, 0.5938, 0.8668, 0.5938, 0.9891, 0.5625, 0.9891, 0.5625, 0.8668, 0.5625, 0.8668, 0.5625, 0.9891, 0.5312, 0.9891, 0.5312, 0.8668, 0.5312, 0.8668, 0.5312, 0.9891, 0.5, 0.9891, 0.5, 0.8668, 0.5, 0.8668, 0.5, 0.9891, 0.4687, 0.9891, 0.4687, 0.8668, 0.4688, 0.8668, 0.4688, 0.9891, 0.4375, 0.9891, 0.4375, 0.8668, 0.4375, 0.8668, 0.4375, 0.9891, 0.4062, 0.9891, 0.4062, 0.8668, 0.4062, 0.8668, 0.4062, 0.9891, 0.375, 0.9891, 0.375, 0.8668, 0.375, 0.8668, 0.375, 0.9891, 0.3437, 0.9891, 0.3437, 0.8668, 0.3438, 0.8668, 0.3438, 0.9891, 0.3125, 0.9891, 0.3125, 0.8668, 0.3125, 0.8668, 0.3125, 0.9891, 0.2812, 0.9891, 0.2812, 0.8668, 0.2812, 0.8668, 0.2812, 0.9891, 0.25, 0.9891, 0.25, 0.8668, 0.25, 0.8668, 0.25, 0.9891, 0.2187, 0.9891, 0.2187, 0.8668, 0.2188, 0.8668, 0.2188, 0.9891, 0.1875, 0.9891, 0.1875, 0.8668, 0.1875, 0.8668, 0.1875, 0.9891, 0.1562, 0.9891, 0.1562, 0.8668, 0.1562, 0.8668, 0.1562, 0.9891, 0.125, 0.9891, 0.125, 0.8668, 0.125, 0.8668, 0.125, 0.9891, 0.09375, 0.9891, 0.09375, 0.8668, 0.09375, 0.8668, 0.09375, 0.9891, 0.0625, 0.9891, 0.0625, 0.8668, 0.0625, 0.8668, 0.0625, 0.9891, 0.03125, 0.9891, 0.03125, 0.8668, 1.0, 0.8668, 1.0, 0.9891, 0.9687, 0.9891, 0.9687, 0.8668, 0.03193, 1.0, 0.06182, 1.0, 0.06182, 1.0, 0.03193, 1.0, 0.9688, 0.8668, 0.9688, 0.9891, 0.9375, 0.9891, 0.9375, 0.8668, 0.03125, 0.5983, 0.03125, 0.6223, 0.0, 0.6223, 0.0, 0.5983, 0.9687, 0.9891, 1.0, 0.9891, 0.9993, 1.0, 0.9694, 1.0, 0.9375, 0.9891, 0.9688, 0.9891, 0.9681, 1.0, 0.9382, 1.0, 0.9062, 0.9891, 0.9375, 0.9891, 0.9368, 1.0, 0.9069, 1.0, 0.875, 0.9891, 0.9062, 0.9891, 0.9056, 1.0, 0.8757, 1.0, 0.8438, 0.9891, 0.875, 0.9891, 0.8743, 1.0, 0.8444, 1.0, 0.8125, 0.9891, 0.8438, 0.9891, 0.8431, 1.0, 0.8132, 1.0, 0.7812, 0.9891, 0.8125, 0.9891, 0.8118, 1.0, 0.7819, 1.0, 0.75, 0.9891, 0.7812, 0.9891, 0.7806, 1.0, 0.7507, 1.0, 0.7188, 0.9891, 0.75, 0.9891, 0.7493, 1.0, 0.7194, 1.0, 0.6875, 0.9891, 0.7188, 0.9891, 0.7181, 1.0, 0.6882, 1.0, 0.6562, 0.9891, 0.6875, 0.9891, 0.6868, 1.0, 0.6569, 1.0, 0.625, 0.9891, 0.6562, 0.9891, 0.6556, 1.0, 0.6257, 1.0, 0.5938, 0.9891, 0.625, 0.9891, 0.6243, 1.0, 0.5944, 1.0, 0.5625, 0.9891, 0.5938, 0.9891, 0.5931, 1.0, 0.5632, 1.0, 0.5312, 0.9891, 0.5625, 0.9891, 0.5618, 1.0, 0.5319, 1.0, 0.5, 0.9891, 0.5312, 0.9891, 0.5306, 1.0, 0.5007, 1.0, 0.4687, 0.9891, 0.5, 0.9891, 0.4993, 1.0, 0.4694, 1.0, 0.4375, 0.9891, 0.4688, 0.9891, 0.4681, 1.0, 0.4382, 1.0, 0.4062, 0.9891, 0.4375, 0.9891, 0.4368, 1.0, 0.4069, 1.0, 0.375, 0.9891, 0.4062, 0.9891, 0.4056, 1.0, 0.3757, 1.0, 0.3437, 0.9891, 0.375, 0.9891, 0.3743, 1.0, 0.3444, 1.0, 0.3125, 0.9891, 0.3438, 0.9891, 0.3431, 1.0, 0.3132, 1.0, 0.2812, 0.9891, 0.3125, 0.9891, 0.3118, 1.0, 0.2819, 1.0, 0.25, 0.9891, 0.2812, 0.9891, 0.2806, 1.0, 0.2507, 1.0, 0.2187, 0.9891, 0.25, 0.9891, 0.2493, 1.0, 0.2194, 1.0, 0.1875, 0.9891, 0.2188, 0.9891, 0.2181, 1.0, 0.1882, 1.0, 0.1562, 0.9891, 0.1875, 0.9891, 0.1868, 1.0, 0.1569, 1.0, 0.125, 0.9891, 0.1562, 0.9891, 0.1556, 1.0, 0.1257, 1.0, 0.09375, 0.9891, 0.125, 0.9891, 0.1243, 1.0, 0.09443, 1.0, 0.0625, 0.9891, 0.09375, 0.9891, 0.09307, 1.0, 0.06318, 1.0, 0.03125, 0.9891, 0.0625, 0.9891, 0.06182, 1.0, 0.03193, 1.0, 0.0, 0.9891, 0.03125, 0.9891, 0.03057, 1.0, 0.000683, 1.0, 0.7819, 1.0, 0.8118, 1.0, 0.8118, 1.0, 0.7819, 1.0, 0.5007, 1.0, 0.5306, 1.0, 0.5306, 1.0, 0.5007, 1.0, 0.2194, 1.0, 0.2493, 1.0, 0.2493, 1.0, 0.2194, 1.0, 0.9069, 1.0, 0.9368, 1.0, 0.9368, 1.0, 0.9069, 1.0, 0.6257, 1.0, 0.6556, 1.0, 0.6556, 1.0, 0.6257, 1.0, 0.3444, 1.0, 0.3743, 1.0, 0.3743, 1.0, 0.3444, 1.0, 0.06318, 1.0, 0.09307, 1.0, 0.09307, 1.0, 0.06318, 1.0, 0.7507, 1.0, 0.7806, 1.0, 0.7806, 1.0, 0.7507, 1.0, 0.4694, 1.0, 0.4993, 1.0, 0.4993, 1.0, 0.4694, 1.0, 0.1882, 1.0, 0.2181, 1.0, 0.2181, 1.0, 0.1882, 1.0, 0.2888, 0.445, 0.25, 0.4488, 0.2112, 0.445, 0.1739, 0.4337, 0.1395, 0.4153, 0.1094, 0.3906, 0.08468, 0.3605, 0.0663, 0.3261, 0.05499, 0.2888, 0.05117, 0.25, 0.05499, 0.2112, 0.0663, 0.1739, 0.08468, 0.1395, 0.1094, 0.1094, 0.1395, 0.08468, 0.1739, 0.0663, 0.2112, 0.05499, 0.25, 0.05117, 0.2888, 0.05499, 0.3261, 0.0663, 0.3605, 0.08468, 0.3906, 0.1094, 0.4153, 0.1395, 0.4337, 0.1739, 0.445, 0.2112, 0.4488, 0.25, 0.445, 0.2888, 0.4337, 0.3261, 0.4153, 0.3605, 0.3906, 0.3906, 0.3605, 0.4153, 0.3261, 0.4337, 0.8757, 1.0, 0.9056, 1.0, 0.9056, 1.0, 0.8757, 1.0, 0.5944, 1.0, 0.6243, 1.0, 0.6243, 1.0, 0.5944, 1.0, 0.3132, 1.0, 0.3431, 1.0, 0.3431, 1.0, 0.3132, 1.0, 0.9986, 1.0, 0.9701, 1.0, 0.9699, 1.0, 0.9988, 1.0, 0.7194, 1.0, 0.7493, 1.0, 0.7493, 1.0, 0.7194, 1.0, 0.4382, 1.0, 0.4681, 1.0, 0.4681, 1.0, 0.4382, 1.0, 0.1569, 1.0, 0.1868, 1.0, 0.1868, 1.0, 0.1569, 1.0, 0.8444, 1.0, 0.8743, 1.0, 0.8743, 1.0, 0.8444, 1.0, 0.5632, 1.0, 0.5931, 1.0, 0.5931, 1.0, 0.5632, 1.0, 0.2819, 1.0, 0.3118, 1.0, 0.3118, 1.0, 0.2819, 1.0, 0.9694, 1.0, 0.9993, 1.0, 0.9993, 1.0, 0.9694, 1.0, 0.6882, 1.0, 0.7181, 1.0, 0.7181, 1.0, 0.6882, 1.0, 0.4069, 1.0, 0.4368, 1.0, 0.4368, 1.0, 0.4069, 1.0, 0.1257, 1.0, 0.1556, 1.0, 0.1556, 1.0, 0.1257, 1.0, 0.8132, 1.0, 0.8431, 1.0, 0.8431, 1.0, 0.8132, 1.0, 0.5319, 1.0, 0.5618, 1.0, 0.5618, 1.0, 0.5319, 1.0, 0.2507, 1.0, 0.2806, 1.0, 0.2806, 1.0, 0.2507, 1.0, 0.9382, 1.0, 0.9681, 1.0, 0.9681, 1.0, 0.9382, 1.0, 0.6569, 1.0, 0.6868, 1.0, 0.6868, 1.0, 0.6569, 1.0, 0.3757, 1.0, 0.4056, 1.0, 0.4056, 1.0, 0.3757, 1.0, 0.09443, 1.0, 0.1243, 1.0, 0.1243, 1.0, 0.09443, 1.0, 0.03039, 1.0, 0.0008553, 1.0, 0.000683, 1.0, 0.03057, 1.0, 0.06164, 1.0, 0.03211, 1.0, 0.03193, 1.0, 0.06182, 1.0, 0.09289, 1.0, 0.06336, 1.0, 0.06318, 1.0, 0.09307, 1.0, 0.1241, 1.0, 0.09461, 1.0, 0.09443, 1.0, 0.1243, 1.0, 0.1554, 1.0, 0.1259, 1.0, 0.1257, 1.0, 0.1556, 1.0, 0.1866, 1.0, 0.1571, 1.0, 0.1569, 1.0, 0.1868, 1.0, 0.2179, 1.0, 0.1884, 1.0, 0.1882, 1.0, 0.2181, 1.0, 0.2491, 1.0, 0.2196, 1.0, 0.2194, 1.0, 0.2493, 1.0, 0.2804, 1.0, 0.2509, 1.0, 0.2507, 1.0, 0.2806, 1.0, 0.3116, 1.0, 0.2821, 1.0, 0.2819, 1.0, 0.3118, 1.0, 0.3429, 1.0, 0.3134, 1.0, 0.3132, 1.0, 0.3431, 1.0, 0.3741, 1.0, 0.3446, 1.0, 0.3444, 1.0, 0.3743, 1.0, 0.4054, 1.0, 0.3759, 1.0, 0.3757, 1.0, 0.4056, 1.0, 0.4366, 1.0, 0.4071, 1.0, 0.4069, 1.0, 0.4368, 1.0, 0.4679, 1.0, 0.4384, 1.0, 0.4382, 1.0, 0.4681, 1.0, 0.4991, 1.0, 0.4696, 1.0, 0.4694, 1.0, 0.4993, 1.0, 0.5304, 1.0, 0.5009, 1.0, 0.5007, 1.0, 0.5306, 1.0, 0.5616, 1.0, 0.5321, 1.0, 0.5319, 1.0, 0.5618, 1.0, 0.5929, 1.0, 0.5634, 1.0, 0.5632, 1.0, 0.5931, 1.0, 0.6241, 1.0, 0.5946, 1.0, 0.5944, 1.0, 0.6243, 1.0, 0.6554, 1.0, 0.6259, 1.0, 0.6257, 1.0, 0.6556, 1.0, 0.6866, 1.0, 0.6571, 1.0, 0.6569, 1.0, 0.6868, 1.0, 0.7179, 1.0, 0.6884, 1.0, 0.6882, 1.0, 0.7181, 1.0, 0.7491, 1.0, 0.7196, 1.0, 0.7194, 1.0, 0.7493, 1.0, 0.7804, 1.0, 0.7509, 1.0, 0.7507, 1.0, 0.7806, 1.0, 0.8116, 1.0, 0.7821, 1.0, 0.7819, 1.0, 0.8118, 1.0, 0.8429, 1.0, 0.8134, 1.0, 0.8132, 1.0, 0.8431, 1.0, 0.8741, 1.0, 0.8446, 1.0, 0.8444, 1.0, 0.8743, 1.0, 0.9054, 1.0, 0.8759, 1.0, 0.8757, 1.0, 0.9056, 1.0, 0.9366, 1.0, 0.9071, 1.0, 0.9069, 1.0, 0.9368, 1.0, 0.9679, 1.0, 0.9384, 1.0, 0.9382, 1.0, 0.9681, 1.0, 0.9991, 1.0, 0.9696, 1.0, 0.9694, 1.0, 0.9993, 1.0, 0.000683, 1.0, 0.03057, 1.0, 0.03057, 1.0, 0.000683, 1.0, 0.9988, 1.0, 0.9699, 1.0, 0.9698, 1.0, 0.999, 1.0, 0.999, 1.0, 0.9698, 1.0, 0.9696, 1.0, 0.9991, 1.0, 0.9674, 1.0, 0.9389, 1.0, 0.9387, 1.0, 0.9676, 1.0, 0.9676, 1.0, 0.9387, 1.0, 0.9385, 1.0, 0.9677, 1.0, 0.9677, 1.0, 0.9385, 1.0, 0.9384, 1.0, 0.9679, 1.0, 0.9361, 1.0, 0.9076, 1.0, 0.9074, 1.0, 0.9363, 1.0, 0.9363, 1.0, 0.9074, 1.0, 0.9073, 1.0, 0.9365, 1.0, 0.9365, 1.0, 0.9073, 1.0, 0.9071, 1.0, 0.9366, 1.0, 0.9049, 1.0, 0.8764, 1.0, 0.8762, 1.0, 0.9051, 1.0, 0.9051, 1.0, 0.8762, 1.0, 0.876, 1.0, 0.9052, 1.0, 0.9052, 1.0, 0.876, 1.0, 0.8759, 1.0, 0.9054, 1.0, 0.8736, 1.0, 0.8451, 1.0, 0.8449, 1.0, 0.8738, 1.0, 0.8738, 1.0, 0.8449, 1.0, 0.8448, 1.0, 0.874, 1.0, 0.874, 1.0, 0.8448, 1.0, 0.8446, 1.0, 0.8741, 1.0, 0.8424, 1.0, 0.8139, 1.0, 0.8137, 1.0, 0.8426, 1.0, 0.8426, 1.0, 0.8137, 1.0, 0.8135, 1.0, 0.8427, 1.0, 0.8427, 1.0, 0.8135, 1.0, 0.8134, 1.0, 0.8429, 1.0, 0.8111, 1.0, 0.7826, 1.0, 0.7824, 1.0, 0.8113, 1.0, 0.8113, 1.0, 0.7824, 1.0, 0.7823, 1.0, 0.8115, 1.0, 0.8115, 1.0, 0.7823, 1.0, 0.7821, 1.0, 0.8116, 1.0, 0.7799, 1.0, 0.7514, 1.0, 0.7512, 1.0, 0.7801, 1.0, 0.7801, 1.0, 0.7512, 1.0, 0.751, 1.0, 0.7802, 1.0, 0.7802, 1.0, 0.751, 1.0, 0.7509, 1.0, 0.7804, 1.0, 0.7486, 1.0, 0.7201, 1.0, 0.7199, 1.0, 0.7488, 1.0, 0.7488, 1.0, 0.7199, 1.0, 0.7198, 1.0, 0.749, 1.0, 0.749, 1.0, 0.7198, 1.0, 0.7196, 1.0, 0.7491, 1.0, 0.7174, 1.0, 0.6889, 1.0, 0.6887, 1.0, 0.7176, 1.0, 0.7176, 1.0, 0.6887, 1.0, 0.6885, 1.0, 0.7177, 1.0, 0.7177, 1.0, 0.6885, 1.0, 0.6884, 1.0, 0.7179, 1.0, 0.6861, 1.0, 0.6576, 1.0, 0.6574, 1.0, 0.6863, 1.0, 0.6863, 1.0, 0.6574, 1.0, 0.6573, 1.0, 0.6865, 1.0, 0.6865, 1.0, 0.6573, 1.0, 0.6571, 1.0, 0.6866, 1.0, 0.6549, 1.0, 0.6264, 1.0, 0.6262, 1.0, 0.6551, 1.0, 0.6551, 1.0, 0.6262, 1.0, 0.626, 1.0, 0.6552, 1.0, 0.6552, 1.0, 0.626, 1.0, 0.6259, 1.0, 0.6554, 1.0, 0.6236, 1.0, 0.5951, 1.0, 0.5949, 1.0, 0.6238, 1.0, 0.6238, 1.0, 0.5949, 1.0, 0.5948, 1.0, 0.624, 1.0, 0.624, 1.0, 0.5948, 1.0, 0.5946, 1.0, 0.6241, 1.0, 0.5924, 1.0, 0.5639, 1.0, 0.5637, 1.0, 0.5926, 1.0, 0.5926, 1.0, 0.5637, 1.0, 0.5635, 1.0, 0.5927, 1.0, 0.5927, 1.0, 0.5635, 1.0, 0.5634, 1.0, 0.5929, 1.0, 0.5611, 1.0, 0.5326, 1.0, 0.5324, 1.0, 0.5613, 1.0, 0.5613, 1.0, 0.5324, 1.0, 0.5323, 1.0, 0.5615, 1.0, 0.5615, 1.0, 0.5323, 1.0, 0.5321, 1.0, 0.5616, 1.0, 0.5299, 1.0, 0.5014, 1.0, 0.5012, 1.0, 0.5301, 1.0, 0.5301, 1.0, 0.5012, 1.0, 0.501, 1.0, 0.5302, 1.0, 0.5302, 1.0, 0.501, 1.0, 0.5009, 1.0, 0.5304, 1.0, 0.4986, 1.0, 0.4701, 1.0, 0.4699, 1.0, 0.4988, 1.0, 0.4988, 1.0, 0.4699, 1.0, 0.4698, 1.0, 0.499, 1.0, 0.499, 1.0, 0.4698, 1.0, 0.4696, 1.0, 0.4991, 1.0, 0.4674, 1.0, 0.4389, 1.0, 0.4387, 1.0, 0.4676, 1.0, 0.4676, 1.0, 0.4387, 1.0, 0.4385, 1.0, 0.4677, 1.0, 0.4677, 1.0, 0.4385, 1.0, 0.4384, 1.0, 0.4679, 1.0, 0.4361, 1.0, 0.4076, 1.0, 0.4074, 1.0, 0.4363, 1.0, 0.4363, 1.0, 0.4074, 1.0, 0.4073, 1.0, 0.4365, 1.0, 0.4365, 1.0, 0.4073, 1.0, 0.4071, 1.0, 0.4366, 1.0, 0.4049, 1.0, 0.3764, 1.0, 0.3762, 1.0, 0.4051, 1.0, 0.4051, 1.0, 0.3762, 1.0, 0.376, 1.0, 0.4052, 1.0, 0.4052, 1.0, 0.376, 1.0, 0.3759, 1.0, 0.4054, 1.0, 0.3736, 1.0, 0.3451, 1.0, 0.3449, 1.0, 0.3738, 1.0, 0.3738, 1.0, 0.3449, 1.0, 0.3448, 1.0, 0.374, 1.0, 0.374, 1.0, 0.3448, 1.0, 0.3446, 1.0, 0.3741, 1.0, 0.3424, 1.0, 0.3139, 1.0, 0.3137, 1.0, 0.3426, 1.0, 0.3426, 1.0, 0.3137, 1.0, 0.3135, 1.0, 0.3427, 1.0, 0.3427, 1.0, 0.3135, 1.0, 0.3134, 1.0, 0.3429, 1.0, 0.3111, 1.0, 0.2826, 1.0, 0.2824, 1.0, 0.3113, 1.0, 0.3113, 1.0, 0.2824, 1.0, 0.2823, 1.0, 0.3115, 1.0, 0.3115, 1.0, 0.2823, 1.0, 0.2821, 1.0, 0.3116, 1.0, 0.2799, 1.0, 0.2514, 1.0, 0.2512, 1.0, 0.2801, 1.0, 0.2801, 1.0, 0.2512, 1.0, 0.251, 1.0, 0.2802, 1.0, 0.2802, 1.0, 0.251, 1.0, 0.2509, 1.0, 0.2804, 1.0, 0.2486, 1.0, 0.2201, 1.0, 0.2199, 1.0, 0.2488, 1.0, 0.2488, 1.0, 0.2199, 1.0, 0.2198, 1.0, 0.249, 1.0, 0.249, 1.0, 0.2198, 1.0, 0.2196, 1.0, 0.2491, 1.0, 0.2174, 1.0, 0.1889, 1.0, 0.1887, 1.0, 0.2176, 1.0, 0.2176, 1.0, 0.1887, 1.0, 0.1885, 1.0, 0.2177, 1.0, 0.2177, 1.0, 0.1885, 1.0, 0.1884, 1.0, 0.2179, 1.0, 0.1861, 1.0, 0.1576, 1.0, 0.1574, 1.0, 0.1863, 1.0, 0.1863, 1.0, 0.1574, 1.0, 0.1573, 1.0, 0.1865, 1.0, 0.1865, 1.0, 0.1573, 1.0, 0.1571, 1.0, 0.1866, 1.0, 0.1549, 1.0, 0.1264, 1.0, 0.1262, 1.0, 0.1551, 1.0, 0.1551, 1.0, 0.1262, 1.0, 0.126, 1.0, 0.1552, 1.0, 0.1552, 1.0, 0.126, 1.0, 0.1259, 1.0, 0.1554, 1.0, 0.1236, 1.0, 0.09512, 1.0, 0.09495, 1.0, 0.1238, 1.0, 0.1238, 1.0, 0.09495, 1.0, 0.09478, 1.0, 0.124, 1.0, 0.124, 1.0, 0.09478, 1.0, 0.09461, 1.0, 0.1241, 1.0, 0.09238, 1.0, 0.06387, 1.0, 0.0637, 1.0, 0.09255, 1.0, 0.09255, 1.0, 0.0637, 1.0, 0.06353, 1.0, 0.09272, 1.0, 0.09272, 1.0, 0.06353, 1.0, 0.06336, 1.0, 0.09289, 1.0, 0.06113, 1.0, 0.03262, 1.0, 0.03245, 1.0, 0.0613, 1.0, 0.0613, 1.0, 0.03245, 1.0, 0.03228, 1.0, 0.06147, 1.0, 0.06147, 1.0, 0.03228, 1.0, 0.03211, 1.0, 0.06164, 1.0, 0.02988, 1.0, 0.001372, 1.0, 0.0012, 1.0, 0.03005, 1.0, 0.03005, 1.0, 0.0012, 1.0, 0.001028, 1.0, 0.03022, 1.0, 0.03022, 1.0, 0.001028, 1.0, 0.0008553, 1.0, 0.03039, 1.0, 0.9375, 0.5983, 0.9375, 0.6223, 0.9062, 0.6223, 0.9062, 0.5983, 0.9688, 0.6223, 0.9688, 0.7446, 0.9375, 0.7446, 0.9375, 0.6223, 0.9688, 0.7446, 0.9688, 0.8668, 0.9375, 0.8668, 0.9375, 0.7446, 0.75, 0.3719, 0.7262, 0.3696, 0.7217, 0.3924, 0.75, 0.3952, 1.0, 0.6223, 1.0, 0.7446, 0.9687, 0.7446, 0.9688, 0.6223, 1.0, 0.7446, 1.0, 0.8668, 0.9687, 0.8668, 0.9687, 0.7446, 0.0625, 0.6223, 0.0625, 0.7446, 0.03125, 0.7446, 0.03125, 0.6223, 0.0625, 0.7446, 0.0625, 0.8668, 0.03125, 0.8668, 0.03125, 0.7446, 0.0625, 0.5983, 0.0625, 0.6223, 0.03125, 0.6223, 0.03125, 0.5983, 0.09375, 0.6223, 0.09375, 0.7446, 0.0625, 0.7446, 0.0625, 0.6223, 0.09375, 0.7446, 0.09375, 0.8668, 0.0625, 0.8668, 0.0625, 0.7446, 0.09375, 0.5983, 0.09375, 0.6223, 0.0625, 0.6223, 0.0625, 0.5983, 0.125, 0.6223, 0.125, 0.7446, 0.09375, 0.7446, 0.09375, 0.6223, 0.125, 0.7446, 0.125, 0.8668, 0.09375, 0.8668, 0.09375, 0.7446, 0.125, 0.5983, 0.125, 0.6223, 0.09375, 0.6223, 0.09375, 0.5983, 0.1562, 0.6223, 0.1562, 0.7446, 0.125, 0.7446, 0.125, 0.6223, 0.1562, 0.7446, 0.1562, 0.8668, 0.125, 0.8668, 0.125, 0.7446, 0.1562, 0.5983, 0.1562, 0.6223, 0.125, 0.6223, 0.125, 0.5983, 0.1875, 0.6223, 0.1875, 0.7446, 0.1562, 0.7446, 0.1562, 0.6223, 0.1875, 0.7446, 0.1875, 0.8668, 0.1562, 0.8668, 0.1562, 0.7446, 0.1875, 0.5983, 0.1875, 0.6223, 0.1562, 0.6223, 0.1562, 0.5983, 0.2188, 0.6223, 0.2188, 0.7446, 0.1875, 0.7446, 0.1875, 0.6223, 0.2188, 0.7446, 0.2188, 0.8668, 0.1875, 0.8668, 0.1875, 0.7446, 0.2188, 0.5983, 0.2188, 0.6223, 0.1875, 0.6223, 0.1875, 0.5983, 0.25, 0.6223, 0.25, 0.7446, 0.2187, 0.7446, 0.2188, 0.6223, 0.25, 0.7446, 0.25, 0.8668, 0.2187, 0.8668, 0.2187, 0.7446, 0.25, 0.5983, 0.25, 0.6223, 0.2188, 0.6223, 0.2188, 0.5983, 0.2812, 0.6223, 0.2812, 0.7446, 0.25, 0.7446, 0.25, 0.6223, 0.2812, 0.7446, 0.2812, 0.8668, 0.25, 0.8668, 0.25, 0.7446, 0.2812, 0.5983, 0.2812, 0.6223, 0.25, 0.6223, 0.25, 0.5983, 0.3125, 0.6223, 0.3125, 0.7446, 0.2812, 0.7446, 0.2812, 0.6223, 0.3125, 0.7446, 0.3125, 0.8668, 0.2812, 0.8668, 0.2812, 0.7446, 0.3125, 0.5983, 0.3125, 0.6223, 0.2812, 0.6223, 0.2812, 0.5983, 0.3438, 0.6223, 0.3438, 0.7446, 0.3125, 0.7446, 0.3125, 0.6223, 0.3438, 0.7446, 0.3438, 0.8668, 0.3125, 0.8668, 0.3125, 0.7446, 0.3438, 0.5983, 0.3438, 0.6223, 0.3125, 0.6223, 0.3125, 0.5983, 0.375, 0.6223, 0.375, 0.7446, 0.3437, 0.7446, 0.3438, 0.6223, 0.375, 0.7446, 0.375, 0.8668, 0.3437, 0.8668, 0.3437, 0.7446, 0.375, 0.5983, 0.375, 0.6223, 0.3438, 0.6223, 0.3438, 0.5983, 0.4062, 0.6223, 0.4062, 0.7446, 0.375, 0.7446, 0.375, 0.6223, 0.4062, 0.7446, 0.4062, 0.8668, 0.375, 0.8668, 0.375, 0.7446, 0.4062, 0.5983, 0.4062, 0.6223, 0.375, 0.6223, 0.375, 0.5983, 0.4375, 0.6223, 0.4375, 0.7446, 0.4062, 0.7446, 0.4062, 0.6223, 0.4375, 0.7446, 0.4375, 0.8668, 0.4062, 0.8668, 0.4062, 0.7446, 0.4375, 0.5983, 0.4375, 0.6223, 0.4062, 0.6223, 0.4062, 0.5983, 0.4688, 0.6223, 0.4687, 0.7446, 0.4375, 0.7446, 0.4375, 0.6223, 0.4687, 0.7446, 0.4688, 0.8668, 0.4375, 0.8668, 0.4375, 0.7446, 0.4688, 0.5983, 0.4688, 0.6223, 0.4375, 0.6223, 0.4375, 0.5983, 0.5, 0.6223, 0.5, 0.7446, 0.4687, 0.7446, 0.4688, 0.6223, 0.5, 0.7446, 0.5, 0.8668, 0.4687, 0.8668, 0.4687, 0.7446, 0.5, 0.5983, 0.5, 0.6223, 0.4688, 0.6223, 0.4688, 0.5983, 0.5312, 0.6223, 0.5312, 0.7446, 0.5, 0.7446, 0.5, 0.6223, 0.5312, 0.7446, 0.5312, 0.8668, 0.5, 0.8668, 0.5, 0.7446, 0.5312, 0.5983, 0.5312, 0.6223, 0.5, 0.6223, 0.5, 0.5983, 0.5625, 0.6223, 0.5625, 0.7446, 0.5312, 0.7446, 0.5312, 0.6223, 0.5625, 0.7446, 0.5625, 0.8668, 0.5312, 0.8668, 0.5312, 0.7446, 0.5625, 0.5983, 0.5625, 0.6223, 0.5312, 0.6223, 0.5312, 0.5983, 0.5938, 0.6223, 0.5938, 0.7446, 0.5625, 0.7446, 0.5625, 0.6223, 0.5938, 0.7446, 0.5938, 0.8668, 0.5625, 0.8668, 0.5625, 0.7446, 0.5938, 0.5983, 0.5938, 0.6223, 0.5625, 0.6223, 0.5625, 0.5983, 0.625, 0.6223, 0.625, 0.7446, 0.5938, 0.7446, 0.5938, 0.6223, 0.625, 0.7446, 0.625, 0.8668, 0.5938, 0.8668, 0.5938, 0.7446, 0.625, 0.5983, 0.625, 0.6223, 0.5938, 0.6223, 0.5938, 0.5983, 0.6562, 0.6223, 0.6562, 0.7446, 0.625, 0.7446, 0.625, 0.6223, 0.6562, 0.7446, 0.6562, 0.8668, 0.625, 0.8668, 0.625, 0.7446, 0.6562, 0.5983, 0.6562, 0.6223, 0.625, 0.6223, 0.625, 0.5983, 0.6875, 0.6223, 0.6875, 0.7446, 0.6562, 0.7446, 0.6562, 0.6223, 0.6875, 0.7446, 0.6875, 0.8668, 0.6562, 0.8668, 0.6562, 0.7446, 0.6875, 0.5983, 0.6875, 0.6223, 0.6562, 0.6223, 0.6562, 0.5983, 0.7188, 0.6223, 0.7188, 0.7446, 0.6875, 0.7446, 0.6875, 0.6223, 0.7188, 0.7446, 0.7188, 0.8668, 0.6875, 0.8668, 0.6875, 0.7446, 0.7188, 0.5983, 0.7188, 0.6223, 0.6875, 0.6223, 0.6875, 0.5983, 0.75, 0.6223, 0.75, 0.7446, 0.7188, 0.7446, 0.7188, 0.6223, 0.75, 0.7446, 0.75, 0.8668, 0.7188, 0.8668, 0.7188, 0.7446, 0.75, 0.5983, 0.75, 0.6223, 0.7188, 0.6223, 0.7188, 0.5983, 0.7812, 0.6223, 0.7812, 0.7446, 0.75, 0.7446, 0.75, 0.6223, 0.7812, 0.7446, 0.7812, 0.8668, 0.75, 0.8668, 0.75, 0.7446, 0.7812, 0.5983, 0.7812, 0.6223, 0.75, 0.6223, 0.75, 0.5983, 0.8125, 0.6223, 0.8125, 0.7446, 0.7812, 0.7446, 0.7812, 0.6223, 0.8125, 0.7446, 0.8125, 0.8668, 0.7812, 0.8668, 0.7812, 0.7446, 0.8125, 0.5983, 0.8125, 0.6223, 0.7812, 0.6223, 0.7812, 0.5983, 0.8438, 0.6223, 0.8437, 0.7446, 0.8125, 0.7446, 0.8125, 0.6223, 0.8437, 0.7446, 0.8438, 0.8668, 0.8125, 0.8668, 0.8125, 0.7446, 0.8438, 0.5983, 0.8438, 0.6223, 0.8125, 0.6223, 0.8125, 0.5983, 0.875, 0.6223, 0.875, 0.7446, 0.8437, 0.7446, 0.8438, 0.6223, 0.875, 0.7446, 0.875, 0.8668, 0.8438, 0.8668, 0.8437, 0.7446, 0.875, 0.5983, 0.875, 0.6223, 0.8438, 0.6223, 0.8438, 0.5983, 0.9062, 0.6223, 0.9062, 0.7446, 0.875, 0.7446, 0.875, 0.6223, 0.9062, 0.7446, 0.9062, 0.8668, 0.875, 0.8668, 0.875, 0.7446, 0.9062, 0.5983, 0.9062, 0.6223, 0.875, 0.6223, 0.875, 0.5983, 0.9375, 0.6223, 0.9375, 0.7446, 0.9062, 0.7446, 0.9062, 0.6223, 0.9375, 0.7446, 0.9375, 0.8668, 0.9062, 0.8668, 0.9062, 0.7446, 0.9688, 0.5983, 0.9688, 0.6223, 0.9375, 0.6223, 0.9375, 0.5983, 0.03125, 0.6223, 0.03125, 0.7446, 0.0, 0.7446, 0.0, 0.6223, 0.03125, 0.7446, 0.03125, 0.8668, 0.0, 0.8668, 0.0, 0.7446, 1.0, 0.5983, 0.9688, 0.5983, 0.9696, 0.5491, 0.9992, 0.5491, 0.9992, 0.5491, 0.9696, 0.5491, 0.9718, 0.5, 0.9969, 0.5, 0.75, 0.4426, 0.7876, 0.4389, 0.7783, 0.3924, 0.75, 0.3952, 0.9688, 0.5983, 0.9375, 0.5983, 0.9383, 0.5491, 0.9679, 0.5491, 0.9679, 0.5491, 0.9383, 0.5491, 0.9406, 0.5, 0.9657, 0.5, 0.7876, 0.4389, 0.8237, 0.4279, 0.8056, 0.3842, 0.7783, 0.3924, 0.9375, 0.5983, 0.9062, 0.5983, 0.9071, 0.5491, 0.9367, 0.5491, 0.9367, 0.5491, 0.9071, 0.5491, 0.9093, 0.5, 0.9344, 0.5, 0.8237, 0.4279, 0.857, 0.4101, 0.8307, 0.3707, 0.8056, 0.3842, 0.9062, 0.5983, 0.875, 0.5983, 0.8758, 0.5491, 0.9054, 0.5491, 0.9054, 0.5491, 0.8758, 0.5491, 0.8781, 0.5, 0.9032, 0.5, 0.857, 0.4101, 0.8862, 0.3862, 0.8527, 0.3527, 0.8307, 0.3707, 0.875, 0.5983, 0.8438, 0.5983, 0.8446, 0.5491, 0.8742, 0.5491, 0.8742, 0.5491, 0.8446, 0.5491, 0.8468, 0.5, 0.8719, 0.5, 0.8862, 0.3862, 0.9101, 0.357, 0.8707, 0.3307, 0.8527, 0.3527, 0.8438, 0.5983, 0.8125, 0.5983, 0.8133, 0.5491, 0.8429, 0.5491, 0.8429, 0.5491, 0.8133, 0.5491, 0.8156, 0.5, 0.8407, 0.5, 0.9101, 0.357, 0.9279, 0.3237, 0.8842, 0.3056, 0.8707, 0.3307, 0.8125, 0.5983, 0.7812, 0.5983, 0.7821, 0.5491, 0.8117, 0.5491, 0.8117, 0.5491, 0.7821, 0.5491, 0.7843, 0.5, 0.8094, 0.5, 0.9279, 0.3237, 0.9389, 0.2876, 0.8924, 0.2783, 0.8842, 0.3056, 0.7812, 0.5983, 0.75, 0.5983, 0.7508, 0.5491, 0.7804, 0.5491, 0.7804, 0.5491, 0.7508, 0.5491, 0.7531, 0.5, 0.7782, 0.5, 0.9389, 0.2876, 0.9426, 0.25, 0.8952, 0.25, 0.8924, 0.2783, 0.75, 0.5983, 0.7188, 0.5983, 0.7196, 0.5491, 0.7492, 0.5491, 0.7492, 0.5491, 0.7196, 0.5491, 0.7218, 0.5, 0.7469, 0.5, 0.9426, 0.25, 0.9389, 0.2124, 0.8924, 0.2217, 0.8952, 0.25, 0.7188, 0.5983, 0.6875, 0.5983, 0.6883, 0.5491, 0.7179, 0.5491, 0.7179, 0.5491, 0.6883, 0.5491, 0.6906, 0.5, 0.7157, 0.5, 0.9389, 0.2124, 0.9279, 0.1763, 0.8842, 0.1944, 0.8924, 0.2217, 0.6875, 0.5983, 0.6562, 0.5983, 0.6571, 0.5491, 0.6867, 0.5491, 0.6867, 0.5491, 0.6571, 0.5491, 0.6593, 0.5, 0.6844, 0.5, 0.9279, 0.1763, 0.9101, 0.143, 0.8707, 0.1693, 0.8842, 0.1944, 0.6562, 0.5983, 0.625, 0.5983, 0.6258, 0.5491, 0.6554, 0.5491, 0.6554, 0.5491, 0.6258, 0.5491, 0.6281, 0.5, 0.6532, 0.5, 0.9101, 0.143, 0.8862, 0.1138, 0.8527, 0.1473, 0.8707, 0.1693, 0.625, 0.5983, 0.5938, 0.5983, 0.5946, 0.5491, 0.6242, 0.5491, 0.6242, 0.5491, 0.5946, 0.5491, 0.5968, 0.5, 0.6219, 0.5, 0.8862, 0.1138, 0.857, 0.08986, 0.8307, 0.1293, 0.8527, 0.1473, 0.5938, 0.5983, 0.5625, 0.5983, 0.5633, 0.5491, 0.5929, 0.5491, 0.5929, 0.5491, 0.5633, 0.5491, 0.5656, 0.5, 0.5907, 0.5, 0.857, 0.08986, 0.8237, 0.07206, 0.8056, 0.1158, 0.8307, 0.1293, 0.5625, 0.5983, 0.5312, 0.5983, 0.5321, 0.5491, 0.5617, 0.5491, 0.5617, 0.5491, 0.5321, 0.5491, 0.5343, 0.5, 0.5594, 0.5, 0.8237, 0.07206, 0.7876, 0.0611, 0.7783, 0.1076, 0.8056, 0.1158, 0.5312, 0.5983, 0.5, 0.5983, 0.5008, 0.5491, 0.5304, 0.5491, 0.5304, 0.5491, 0.5008, 0.5491, 0.5031, 0.5, 0.5282, 0.5, 0.7876, 0.0611, 0.75, 0.0574, 0.75, 0.1048, 0.7783, 0.1076, 0.5, 0.5983, 0.4688, 0.5983, 0.4696, 0.5491, 0.4992, 0.5491, 0.4992, 0.5491, 0.4696, 0.5491, 0.4718, 0.5, 0.4969, 0.5, 0.75, 0.0574, 0.7124, 0.0611, 0.7217, 0.1076, 0.75, 0.1048, 0.4688, 0.5983, 0.4375, 0.5983, 0.4383, 0.5491, 0.4679, 0.5491, 0.4679, 0.5491, 0.4383, 0.5491, 0.4406, 0.5, 0.4657, 0.5, 0.7124, 0.0611, 0.6763, 0.07206, 0.6944, 0.1158, 0.7217, 0.1076, 0.4375, 0.5983, 0.4062, 0.5983, 0.4071, 0.5491, 0.4367, 0.5491, 0.4367, 0.5491, 0.4071, 0.5491, 0.4093, 0.5, 0.4344, 0.5, 0.6763, 0.07206, 0.643, 0.08986, 0.6693, 0.1293, 0.6944, 0.1158, 0.4062, 0.5983, 0.375, 0.5983, 0.3758, 0.5491, 0.4054, 0.5491, 0.4054, 0.5491, 0.3758, 0.5491, 0.3781, 0.5, 0.4032, 0.5, 0.643, 0.08986, 0.6138, 0.1138, 0.6473, 0.1473, 0.6693, 0.1293, 0.375, 0.5983, 0.3438, 0.5983, 0.3446, 0.5491, 0.3742, 0.5491, 0.3742, 0.5491, 0.3446, 0.5491, 0.3468, 0.5, 0.3719, 0.5, 0.6138, 0.1138, 0.5899, 0.143, 0.6293, 0.1693, 0.6473, 0.1473, 0.3438, 0.5983, 0.3125, 0.5983, 0.3133, 0.5491, 0.3429, 0.5491, 0.3429, 0.5491, 0.3133, 0.5491, 0.3156, 0.5, 0.3407, 0.5, 0.5899, 0.143, 0.5721, 0.1763, 0.6158, 0.1944, 0.6293, 0.1693, 0.3125, 0.5983, 0.2812, 0.5983, 0.2821, 0.5491, 0.3117, 0.5491, 0.3117, 0.5491, 0.2821, 0.5491, 0.2843, 0.5, 0.3094, 0.5, 0.5721, 0.1763, 0.5611, 0.2124, 0.6076, 0.2217, 0.6158, 0.1944, 0.2812, 0.5983, 0.25, 0.5983, 0.2508, 0.5491, 0.2804, 0.5491, 0.2804, 0.5491, 0.2508, 0.5491, 0.2531, 0.5, 0.2782, 0.5, 0.5611, 0.2124, 0.5574, 0.25, 0.6048, 0.25, 0.6076, 0.2217, 0.25, 0.5983, 0.2188, 0.5983, 0.2196, 0.5491, 0.2492, 0.5491, 0.2492, 0.5491, 0.2196, 0.5491, 0.2218, 0.5, 0.2469, 0.5, 0.5574, 0.25, 0.5611, 0.2876, 0.6076, 0.2783, 0.6048, 0.25, 0.2188, 0.5983, 0.1875, 0.5983, 0.1883, 0.5491, 0.2179, 0.5491, 0.2179, 0.5491, 0.1883, 0.5491, 0.1906, 0.5, 0.2157, 0.5, 0.5611, 0.2876, 0.5721, 0.3237, 0.6158, 0.3056, 0.6076, 0.2783, 0.1875, 0.5983, 0.1562, 0.5983, 0.1571, 0.5491, 0.1867, 0.5491, 0.1867, 0.5491, 0.1571, 0.5491, 0.1593, 0.5, 0.1844, 0.5, 0.5721, 0.3237, 0.5899, 0.357, 0.6293, 0.3307, 0.6158, 0.3056, 0.1562, 0.5983, 0.125, 0.5983, 0.1258, 0.5491, 0.1554, 0.5491, 0.1554, 0.5491, 0.1258, 0.5491, 0.1281, 0.5, 0.1532, 0.5, 0.5899, 0.357, 0.6138, 0.3862, 0.6473, 0.3527, 0.6293, 0.3307, 0.125, 0.5983, 0.09375, 0.5983, 0.09458, 0.5491, 0.1242, 0.5491, 0.1242, 0.5491, 0.09458, 0.5491, 0.09684, 0.5, 0.1219, 0.5, 0.6138, 0.3862, 0.643, 0.4101, 0.6693, 0.3707, 0.6473, 0.3527, 0.09375, 0.5983, 0.0625, 0.5983, 0.06333, 0.5491, 0.09292, 0.5491, 0.09292, 0.5491, 0.06333, 0.5491, 0.06559, 0.5, 0.09066, 0.5, 0.643, 0.4101, 0.6763, 0.4279, 0.6944, 0.3842, 0.6693, 0.3707, 0.0625, 0.5983, 0.03125, 0.5983, 0.03208, 0.5491, 0.06167, 0.5491, 0.06167, 0.5491, 0.03208, 0.5491, 0.03434, 0.5, 0.05941, 0.5, 0.6763, 0.4279, 0.7124, 0.4389, 0.7217, 0.3924, 0.6944, 0.3842, 0.03125, 0.5983, 0.0, 0.5983, 0.0008268, 0.5491, 0.03042, 0.5491, 0.03042, 0.5491, 0.0008268, 0.5491, 0.003086, 0.5, 0.02816, 0.5, 0.7124, 0.4389, 0.75, 0.4426, 0.75, 0.3952, 0.7217, 0.3924, 1.0, 0.5983, 1.0, 0.6223, 0.9688, 0.6223, 0.9688, 0.5983, 0.2112, 0.445, 0.25, 0.4488, 0.25, 0.4689, 0.2073, 0.4647, 0.1739, 0.4337, 0.2112, 0.445, 0.2073, 0.4647, 0.1662, 0.4523, 0.1395, 0.4153, 0.1739, 0.4337, 0.1662, 0.4523, 0.1284, 0.432, 0.1094, 0.3906, 0.1395, 0.4153, 0.1284, 0.432, 0.0952, 0.4048, 0.08468, 0.3605, 0.1094, 0.3906, 0.0952, 0.4048, 0.06797, 0.3716, 0.0663, 0.3261, 0.08468, 0.3605, 0.06797, 0.3716, 0.04774, 0.3338, 0.05499, 0.2888, 0.0663, 0.3261, 0.04774, 0.3338, 0.03528, 0.2927, 0.05117, 0.25, 0.05499, 0.2888, 0.03528, 0.2927, 0.03107, 0.25, 0.05499, 0.2112, 0.05117, 0.25, 0.03107, 0.25, 0.03528, 0.2073, 0.0663, 0.1739, 0.05499, 0.2112, 0.03528, 0.2073, 0.04774, 0.1662, 0.08468, 0.1395, 0.0663, 0.1739, 0.04774, 0.1662, 0.06797, 0.1284, 0.1094, 0.1094, 0.08468, 0.1395, 0.06797, 0.1284, 0.0952, 0.0952, 0.1395, 0.08468, 0.1094, 0.1094, 0.0952, 0.0952, 0.1284, 0.06797, 0.1739, 0.0663, 0.1395, 0.08468, 0.1284, 0.06797, 0.1662, 0.04774, 0.2112, 0.05499, 0.1739, 0.0663, 0.1662, 0.04774, 0.2073, 0.03528, 0.25, 0.05117, 0.2112, 0.05499, 0.2073, 0.03528, 0.25, 0.03107, 0.2888, 0.05499, 0.25, 0.05117, 0.25, 0.03107, 0.2927, 0.03528, 0.3261, 0.0663, 0.2888, 0.05499, 0.2927, 0.03528, 0.3338, 0.04774, 0.3605, 0.08468, 0.3261, 0.0663, 0.3338, 0.04774, 0.3716, 0.06797, 0.3906, 0.1094, 0.3605, 0.08468, 0.3716, 0.06797, 0.4048, 0.0952, 0.4153, 0.1395, 0.3906, 0.1094, 0.4048, 0.0952, 0.432, 0.1284, 0.4337, 0.1739, 0.4153, 0.1395, 0.432, 0.1284, 0.4523, 0.1662, 0.445, 0.2112, 0.4337, 0.1739, 0.4523, 0.1662, 0.4647, 0.2073, 0.4488, 0.25, 0.445, 0.2112, 0.4647, 0.2073, 0.4689, 0.25, 0.445, 0.2888, 0.4488, 0.25, 0.4689, 0.25, 0.4647, 0.2927, 0.4337, 0.3261, 0.445, 0.2888, 0.4647, 0.2927, 0.4523, 0.3338, 0.4153, 0.3605, 0.4337, 0.3261, 0.4523, 0.3338, 0.432, 0.3716, 0.3906, 0.3906, 0.4153, 0.3605, 0.432, 0.3716, 0.4048, 0.4048, 0.3605, 0.4153, 0.3906, 0.3906, 0.4048, 0.4048, 0.3716, 0.432, 0.3261, 0.4337, 0.3605, 0.4153, 0.3716, 0.432, 0.3338, 0.4523, 0.2888, 0.445, 0.3261, 0.4337, 0.3338, 0.4523, 0.2927, 0.4647, 0.25, 0.4488, 0.2888, 0.445, 0.2927, 0.4647, 0.25, 0.4689, 0.75, 0.2843, 0.7567, 0.2836, 0.7631, 0.2817, 0.7691, 0.2785, 0.7743, 0.2743, 0.7785, 0.2691, 0.7817, 0.2631, 0.7836, 0.2567, 0.7843, 0.25, 0.7836, 0.2433, 0.7817, 0.2369, 0.7785, 0.2309, 0.7743, 0.2257, 0.7691, 0.2215, 0.7631, 0.2183, 0.7567, 0.2164, 0.75, 0.2157, 0.7433, 0.2164, 0.7369, 0.2183, 0.7309, 0.2215, 0.7257, 0.2257, 0.7215, 0.2309, 0.7183, 0.2369, 0.7164, 0.2433, 0.7157, 0.25, 0.7164, 0.2567, 0.7183, 0.2631, 0.7215, 0.2691, 0.7257, 0.2743, 0.7309, 0.2785, 0.7369, 0.2817, 0.7433, 0.2836, 0.8177, 0.3514, 0.7967, 0.3627, 0.8056, 0.3842, 0.8307, 0.3707, 0.8362, 0.3362, 0.8177, 0.3514, 0.8307, 0.3707, 0.8527, 0.3527, 0.8514, 0.3177, 0.8362, 0.3362, 0.8527, 0.3527, 0.8707, 0.3307, 0.8627, 0.2967, 0.8514, 0.3177, 0.8707, 0.3307, 0.8842, 0.3056, 0.8696, 0.2738, 0.8627, 0.2967, 0.8842, 0.3056, 0.8924, 0.2783, 0.8719, 0.25, 0.8696, 0.2738, 0.8924, 0.2783, 0.8952, 0.25, 0.8696, 0.2262, 0.8719, 0.25, 0.8952, 0.25, 0.8924, 0.2217, 0.8627, 0.2033, 0.8696, 0.2262, 0.8924, 0.2217, 0.8842, 0.1944, 0.8514, 0.1823, 0.8627, 0.2033, 0.8842, 0.1944, 0.8707, 0.1693, 0.8362, 0.1638, 0.8514, 0.1823, 0.8707, 0.1693, 0.8527, 0.1473, 0.8177, 0.1486, 0.8362, 0.1638, 0.8527, 0.1473, 0.8307, 0.1293, 0.7967, 0.1373, 0.8177, 0.1486, 0.8307, 0.1293, 0.8056, 0.1158, 0.7738, 0.1304, 0.7967, 0.1373, 0.8056, 0.1158, 0.7783, 0.1076, 0.75, 0.1281, 0.7738, 0.1304, 0.7783, 0.1076, 0.75, 0.1048, 0.7262, 0.1304, 0.75, 0.1281, 0.75, 0.1048, 0.7217, 0.1076, 0.7033, 0.1373, 0.7262, 0.1304, 0.7217, 0.1076, 0.6944, 0.1158, 0.6823, 0.1486, 0.7033, 0.1373, 0.6944, 0.1158, 0.6693, 0.1293, 0.6638, 0.1638, 0.6823, 0.1486, 0.6693, 0.1293, 0.6473, 0.1473, 0.6486, 0.1823, 0.6638, 0.1638, 0.6473, 0.1473, 0.6293, 0.1693, 0.6373, 0.2033, 0.6486, 0.1823, 0.6293, 0.1693, 0.6158, 0.1944, 0.6304, 0.2262, 0.6373, 0.2033, 0.6158, 0.1944, 0.6076, 0.2217, 0.6281, 0.25, 0.6304, 0.2262, 0.6076, 0.2217, 0.6048, 0.25, 0.6304, 0.2738, 0.6281, 0.25, 0.6048, 0.25, 0.6076, 0.2783, 0.6373, 0.2967, 0.6304, 0.2738, 0.6076, 0.2783, 0.6158, 0.3056, 0.6486, 0.3177, 0.6373, 0.2967, 0.6158, 0.3056, 0.6293, 0.3307, 0.6638, 0.3362, 0.6486, 0.3177, 0.6293, 0.3307, 0.6473, 0.3527, 0.6823, 0.3514, 0.6638, 0.3362, 0.6473, 0.3527, 0.6693, 0.3707, 0.7033, 0.3627, 0.6823, 0.3514, 0.6693, 0.3707, 0.6944, 0.3842, 0.7262, 0.3696, 0.7033, 0.3627, 0.6944, 0.3842, 0.7217, 0.3924, 0.7967, 0.3627, 0.7738, 0.3696, 0.7783, 0.3924, 0.8056, 0.3842, 0.7567, 0.2836, 0.75, 0.2843, 0.75, 0.3135, 0.7624, 0.3123, 0.7624, 0.3123, 0.75, 0.3135, 0.75, 0.3427, 0.7681, 0.3409, 0.7681, 0.3409, 0.75, 0.3427, 0.75, 0.3719, 0.7738, 0.3696, 0.7631, 0.2817, 0.7567, 0.2836, 0.7624, 0.3123, 0.7743, 0.3087, 0.7743, 0.3087, 0.7624, 0.3123, 0.7681, 0.3409, 0.7855, 0.3357, 0.7855, 0.3357, 0.7681, 0.3409, 0.7738, 0.3696, 0.7967, 0.3627, 0.7691, 0.2785, 0.7631, 0.2817, 0.7743, 0.3087, 0.7853, 0.3028, 0.7853, 0.3028, 0.7743, 0.3087, 0.7855, 0.3357, 0.8015, 0.3271, 0.8015, 0.3271, 0.7855, 0.3357, 0.7967, 0.3627, 0.8177, 0.3514, 0.7743, 0.2743, 0.7691, 0.2785, 0.7853, 0.3028, 0.7949, 0.2949, 0.7949, 0.2949, 0.7853, 0.3028, 0.8015, 0.3271, 0.8156, 0.3156, 0.8156, 0.3156, 0.8015, 0.3271, 0.8177, 0.3514, 0.8362, 0.3362, 0.7785, 0.2691, 0.7743, 0.2743, 0.7949, 0.2949, 0.8028, 0.2853, 0.8028, 0.2853, 0.7949, 0.2949, 0.8156, 0.3156, 0.8271, 0.3015, 0.8271, 0.3015, 0.8156, 0.3156, 0.8362, 0.3362, 0.8514, 0.3177, 0.7817, 0.2631, 0.7785, 0.2691, 0.8028, 0.2853, 0.8087, 0.2743, 0.8087, 0.2743, 0.8028, 0.2853, 0.8271, 0.3015, 0.8357, 0.2855, 0.8357, 0.2855, 0.8271, 0.3015, 0.8514, 0.3177, 0.8627, 0.2967, 0.7836, 0.2567, 0.7817, 0.2631, 0.8087, 0.2743, 0.8123, 0.2624, 0.8123, 0.2624, 0.8087, 0.2743, 0.8357, 0.2855, 0.8409, 0.2681, 0.8409, 0.2681, 0.8357, 0.2855, 0.8627, 0.2967, 0.8696, 0.2738, 0.7843, 0.25, 0.7836, 0.2567, 0.8123, 0.2624, 0.8135, 0.25, 0.8135, 0.25, 0.8123, 0.2624, 0.8409, 0.2681, 0.8427, 0.25, 0.8427, 0.25, 0.8409, 0.2681, 0.8696, 0.2738, 0.8719, 0.25, 0.7836, 0.2433, 0.7843, 0.25, 0.8135, 0.25, 0.8123, 0.2376, 0.8123, 0.2376, 0.8135, 0.25, 0.8427, 0.25, 0.8409, 0.2319, 0.8409, 0.2319, 0.8427, 0.25, 0.8719, 0.25, 0.8696, 0.2262, 0.7817, 0.2369, 0.7836, 0.2433, 0.8123, 0.2376, 0.8087, 0.2257, 0.8087, 0.2257, 0.8123, 0.2376, 0.8409, 0.2319, 0.8357, 0.2145, 0.8357, 0.2145, 0.8409, 0.2319, 0.8696, 0.2262, 0.8627, 0.2033, 0.7785, 0.2309, 0.7817, 0.2369, 0.8087, 0.2257, 0.8028, 0.2147, 0.8028, 0.2147, 0.8087, 0.2257, 0.8357, 0.2145, 0.8271, 0.1985, 0.8271, 0.1985, 0.8357, 0.2145, 0.8627, 0.2033, 0.8514, 0.1823, 0.7743, 0.2257, 0.7785, 0.2309, 0.8028, 0.2147, 0.7949, 0.2051, 0.7949, 0.2051, 0.8028, 0.2147, 0.8271, 0.1985, 0.8156, 0.1844, 0.8156, 0.1844, 0.8271, 0.1985, 0.8514, 0.1823, 0.8362, 0.1638, 0.7691, 0.2215, 0.7743, 0.2257, 0.7949, 0.2051, 0.7853, 0.1972, 0.7853, 0.1972, 0.7949, 0.2051, 0.8156, 0.1844, 0.8015, 0.1729, 0.8015, 0.1729, 0.8156, 0.1844, 0.8362, 0.1638, 0.8177, 0.1486, 0.7631, 0.2183, 0.7691, 0.2215, 0.7853, 0.1972, 0.7743, 0.1913, 0.7743, 0.1913, 0.7853, 0.1972, 0.8015, 0.1729, 0.7855, 0.1643, 0.7855, 0.1643, 0.8015, 0.1729, 0.8177, 0.1486, 0.7967, 0.1373, 0.7567, 0.2164, 0.7631, 0.2183, 0.7743, 0.1913, 0.7624, 0.1877, 0.7624, 0.1877, 0.7743, 0.1913, 0.7855, 0.1643, 0.7681, 0.1591, 0.7681, 0.1591, 0.7855, 0.1643, 0.7967, 0.1373, 0.7738, 0.1304, 0.75, 0.2157, 0.7567, 0.2164, 0.7624, 0.1877, 0.75, 0.1865, 0.75, 0.1865, 0.7624, 0.1877, 0.7681, 0.1591, 0.75, 0.1573, 0.75, 0.1573, 0.7681, 0.1591, 0.7738, 0.1304, 0.75, 0.1281, 0.7433, 0.2164, 0.75, 0.2157, 0.75, 0.1865, 0.7376, 0.1877, 0.7376, 0.1877, 0.75, 0.1865, 0.75, 0.1573, 0.7319, 0.1591, 0.7319, 0.1591, 0.75, 0.1573, 0.75, 0.1281, 0.7262, 0.1304, 0.7369, 0.2183, 0.7433, 0.2164, 0.7376, 0.1877, 0.7257, 0.1913, 0.7257, 0.1913, 0.7376, 0.1877, 0.7319, 0.1591, 0.7145, 0.1643, 0.7145, 0.1643, 0.7319, 0.1591, 0.7262, 0.1304, 0.7033, 0.1373, 0.7309, 0.2215, 0.7369, 0.2183, 0.7257, 0.1913, 0.7147, 0.1972, 0.7147, 0.1972, 0.7257, 0.1913, 0.7145, 0.1643, 0.6985, 0.1729, 0.6985, 0.1729, 0.7145, 0.1643, 0.7033, 0.1373, 0.6823, 0.1486, 0.7257, 0.2257, 0.7309, 0.2215, 0.7147, 0.1972, 0.7051, 0.2051, 0.7051, 0.2051, 0.7147, 0.1972, 0.6985, 0.1729, 0.6844, 0.1844, 0.6844, 0.1844, 0.6985, 0.1729, 0.6823, 0.1486, 0.6638, 0.1638, 0.7215, 0.2309, 0.7257, 0.2257, 0.7051, 0.2051, 0.6972, 0.2147, 0.6972, 0.2147, 0.7051, 0.2051, 0.6844, 0.1844, 0.6729, 0.1985, 0.6729, 0.1985, 0.6844, 0.1844, 0.6638, 0.1638, 0.6486, 0.1823, 0.7183, 0.2369, 0.7215, 0.2309, 0.6972, 0.2147, 0.6913, 0.2257, 0.6913, 0.2257, 0.6972, 0.2147, 0.6729, 0.1985, 0.6643, 0.2145, 0.6643, 0.2145, 0.6729, 0.1985, 0.6486, 0.1823, 0.6373, 0.2033, 0.7164, 0.2433, 0.7183, 0.2369, 0.6913, 0.2257, 0.6877, 0.2376, 0.6877, 0.2376, 0.6913, 0.2257, 0.6643, 0.2145, 0.6591, 0.2319, 0.6591, 0.2319, 0.6643, 0.2145, 0.6373, 0.2033, 0.6304, 0.2262, 0.7157, 0.25, 0.7164, 0.2433, 0.6877, 0.2376, 0.6865, 0.25, 0.6865, 0.25, 0.6877, 0.2376, 0.6591, 0.2319, 0.6573, 0.25, 0.6573, 0.25, 0.6591, 0.2319, 0.6304, 0.2262, 0.6281, 0.25, 0.7164, 0.2567, 0.7157, 0.25, 0.6865, 0.25, 0.6877, 0.2624, 0.6877, 0.2624, 0.6865, 0.25, 0.6573, 0.25, 0.6591, 0.2681, 0.6591, 0.2681, 0.6573, 0.25, 0.6281, 0.25, 0.6304, 0.2738, 0.7183, 0.2631, 0.7164, 0.2567, 0.6877, 0.2624, 0.6913, 0.2743, 0.6913, 0.2743, 0.6877, 0.2624, 0.6591, 0.2681, 0.6643, 0.2855, 0.6643, 0.2855, 0.6591, 0.2681, 0.6304, 0.2738, 0.6373, 0.2967, 0.7215, 0.2691, 0.7183, 0.2631, 0.6913, 0.2743, 0.6972, 0.2853, 0.6972, 0.2853, 0.6913, 0.2743, 0.6643, 0.2855, 0.6729, 0.3015, 0.6729, 0.3015, 0.6643, 0.2855, 0.6373, 0.2967, 0.6486, 0.3177, 0.7257, 0.2743, 0.7215, 0.2691, 0.6972, 0.2853, 0.7051, 0.2949, 0.7051, 0.2949, 0.6972, 0.2853, 0.6729, 0.3015, 0.6844, 0.3156, 0.6844, 0.3156, 0.6729, 0.3015, 0.6486, 0.3177, 0.6638, 0.3362, 0.7309, 0.2785, 0.7257, 0.2743, 0.7051, 0.2949, 0.7147, 0.3028, 0.7147, 0.3028, 0.7051, 0.2949, 0.6844, 0.3156, 0.6985, 0.3271, 0.6985, 0.3271, 0.6844, 0.3156, 0.6638, 0.3362, 0.6823, 0.3514, 0.7369, 0.2817, 0.7309, 0.2785, 0.7147, 0.3028, 0.7257, 0.3087, 0.7257, 0.3087, 0.7147, 0.3028, 0.6985, 0.3271, 0.7145, 0.3357, 0.7145, 0.3357, 0.6985, 0.3271, 0.6823, 0.3514, 0.7033, 0.3627, 0.7433, 0.2836, 0.7369, 0.2817, 0.7257, 0.3087, 0.7376, 0.3123, 0.7376, 0.3123, 0.7257, 0.3087, 0.7145, 0.3357, 0.7319, 0.3409, 0.7319, 0.3409, 0.7145, 0.3357, 0.7033, 0.3627, 0.7262, 0.3696, 0.75, 0.2843, 0.7433, 0.2836, 0.7376, 0.3123, 0.75, 0.3135, 0.75, 0.3135, 0.7376, 0.3123, 0.7319, 0.3409, 0.75, 0.3427, 0.75, 0.3427, 0.7319, 0.3409, 0.7262, 0.3696, 0.75, 0.3719, 0.7738, 0.3696, 0.75, 0.3719, 0.75, 0.3952, 0.7783, 0.3924])
me_cylinder.use_remesh_fix_poles = True
me_cylinder.use_remesh_preserve_attributes = False
me_cylinder.update()

# ---- objects
ob_light = bpy.data.objects.new('Light', light_light)
ob_camera = bpy.data.objects.new('Camera', cam_camera)
ob_cylinder = bpy.data.objects.new('Cylinder', me_cylinder)

# ---- transforms, parenting, visibility, modifiers, constraints
ob_light.location = (4.076, 1.005, 5.904)
ob_light.rotation_euler = (0.6503, 0.05522, 1.866)
ob_light.lock_rotations_4d = False
ob_light.empty_display_type = 'ARROWS'
ob_light.color = (0.0, 0.0, 0.0, 0.0)
ob_light.lineart.crease_threshold = 0.0
ob_camera.location = (7.359, -6.926, 4.958)
ob_camera.rotation_euler = (1.109, 0.0, 0.8149)
ob_camera.lock_rotations_4d = False
ob_camera.empty_display_type = 'ARROWS'
ob_camera.color = (0.0, 0.0, 0.0, 0.0)
ob_camera.display_type = 'WIRE'
ob_camera.lineart.crease_threshold = 0.0
ob_cylinder.location = (0.0, 0.0, 0.0)
_m = ob_cylinder.modifiers.new('Subdivision', 'SUBSURF')
_m.levels = 2

# ---- collection membership
col_collection.objects.link(ob_light)
col_collection.objects.link(ob_camera)
col_collection.objects.link(ob_cylinder)

# ---- scene / render settings (as saved in the file)
scene.camera = ob_camera
scene.frame_start = 1; scene.frame_end = 250; scene.frame_set(1)
scene.render.engine = 'BLENDER_EEVEE_NEXT'
scene.cycles.sampling_pattern = 'TABULATED_SOBOL'
scene.cycles.use_light_tree = False
scene.view_settings.view_transform = 'Filmic'
bpy.context.view_layer.update()
